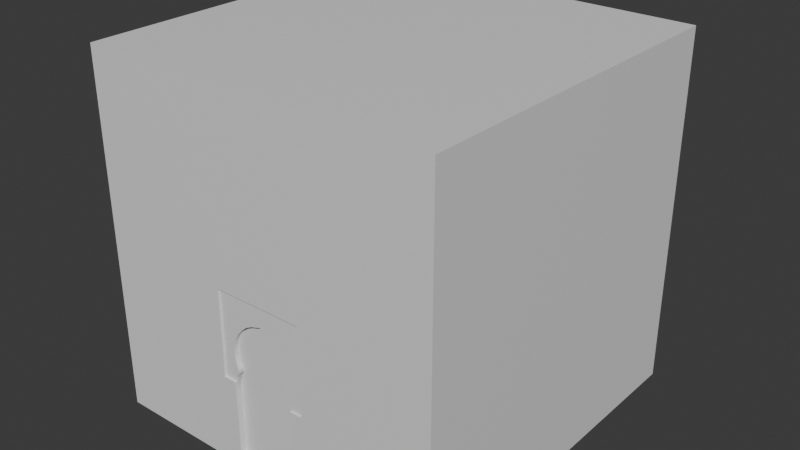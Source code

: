 # Source: cube_doorcenter_4x4.blend  (saved by Blender 4.0.36; exported with 4.5.12 LTS)
import bpy
from mathutils import Matrix  # noqa: F401  (used for matrix-valued properties, if any)

bpy.ops.wm.read_factory_settings(use_empty=True)
scene = bpy.context.scene
scene.name = 'Scene'

# ---- collections
col_collection = bpy.data.collections.new('Collection'); scene.collection.children.link(col_collection)

# ---- materials (node trees are filled in below, after node groups)
mat_checker_004 = bpy.data.materials.new('checker.004')
mat_checker_004.use_transparent_shadow = False
mat_checker_004.roughness = 0.5
mat_door_001 = bpy.data.materials.new('door.001')
mat_door_001.use_transparent_shadow = False
mat_door_001.roughness = 0.5

# ---- material node trees
mat_checker_004.use_nodes = True; mat_checker_004.node_tree.nodes.clear()
_N = mat_checker_004.node_tree.nodes; _L = mat_checker_004.node_tree.links
n0 = _N.new('ShaderNodeBsdfPrincipled'); n0.name = 'Principled BSDF'; n0.location = (10, 300)
n0.inputs[3].default_value = 1.45
n1 = _N.new('ShaderNodeOutputMaterial'); n1.name = 'Material Output'; n1.location = (300, 300)
n2 = _N.new('ShaderNodeNormalMap'); n2.name = 'Normal Map'; n2.location = (-300, -300)
n2.label = 'Normal/Map'
n2.inputs[0].default_value = 0.0
_L.new(n0.outputs[0], n1.inputs[0])
_L.new(n2.outputs[0], n0.inputs[5])
n1.is_active_output = True
mat_door_001.use_nodes = True; mat_door_001.node_tree.nodes.clear()
_N = mat_door_001.node_tree.nodes; _L = mat_door_001.node_tree.links
n0 = _N.new('ShaderNodeBsdfPrincipled'); n0.name = 'Principled BSDF'; n0.location = (10, 300)
n0.inputs[3].default_value = 1.45
n0.inputs[27].default_value = (0.0, 0.0, 0.0, 1.0)
n0.inputs[28].default_value = 1.0
n1 = _N.new('ShaderNodeOutputMaterial'); n1.name = 'Material Output'; n1.location = (300, 300)
n2 = _N.new('ShaderNodeNormalMap'); n2.name = 'Normal Map'; n2.location = (-300, -300)
n2.label = 'Normal/Map'
n2.inputs[0].default_value = 0.0
_L.new(n0.outputs[0], n1.inputs[0])
_L.new(n2.outputs[0], n0.inputs[5])
n1.is_active_output = True

# ---- world
world_world = bpy.data.worlds.new('World'); scene.world = world_world
world_world.use_nodes = True; world_world.node_tree.nodes.clear()
_N = world_world.node_tree.nodes; _L = world_world.node_tree.links
n0 = _N.new('ShaderNodeOutputWorld'); n0.name = 'World Output'; n0.location = (300, 300)
n1 = _N.new('ShaderNodeBackground'); n1.name = 'Background'; n1.location = (10, 300)
n1.inputs[0].default_value = (0.05088, 0.05088, 0.05088, 1.0)
_L.new(n1.outputs[0], n0.inputs[0])
n0.is_active_output = True
world_world.color = (0.05088, 0.05088, 0.05088)
world_world.use_sun_shadow = False
world_world.sun_shadow_jitter_overblur = 0.0

# ---- meshes
me_cube_007 = bpy.data.meshes.new('Cube.007')
me_cube_007.from_pydata([(-0.5002, -0.4958, 0.0002318), (-0.09043, 0.4974, 0.0002322), (0.09043, 0.4974, 0.0002322), (0.09043, -0.4958, 0.000233), (-0.09043, -0.4958, 0.000233), (0.09043, -0.4958, 0.1666), (-0.09043, -0.4958, 0.1666), (-0.09043, 0.4974, 0.1666), (0.09043, 0.4974, 0.1666), (0.09386, -0.4958, 0.4578), (-0.09385, -0.4958, 0.4579), (-0.09383, 0.4974, 0.4579), (0.09384, 0.4974, 0.4578), (0.09383, -0.4958, 0.4578), (-0.09382, -0.4958, 0.4579), (0.08909, -0.4958, 0.3573), (0.09186, -0.4958, 0.3398), (0.09278, -0.4958, 0.3491), (0.09287, -0.4958, 0.3585), (-0.09185, -0.4958, 0.3398), (-0.08908, -0.4958, 0.3573), (-0.09286, -0.4958, 0.3585), (-0.09277, -0.4958, 0.3491), (-0.08908, 0.4974, 0.3573), (-0.09185, 0.4974, 0.3398), (-0.09277, 0.4974, 0.3491), (-0.09286, 0.4974, 0.3585), (0.09186, 0.4974, 0.3398), (0.08909, 0.4974, 0.3573), (0.09287, 0.4974, 0.3585), (0.09278, 0.4974, 0.3491), (0.08342, 0.4974, 0.3716), (0.07289, 0.4974, 0.3891), (0.08125, 0.4974, 0.3889), (-0.07289, 0.4974, 0.3891), (-0.08342, 0.4974, 0.3716), (-0.08124, 0.4974, 0.3889), (0.05865, 0.4974, 0.4056), (0.04295, 0.4974, 0.4181), (0.0262, 0.4974, 0.4268), (0.01235, 0.4974, 0.4309), (-0.01234, 0.4974, 0.4309), (-0.0262, 0.4974, 0.4268), (-0.04295, 0.4974, 0.4181), (-0.05864, 0.4974, 0.4056), (-0.08342, -0.4958, 0.3716), (-0.07289, -0.4958, 0.3891), (-0.08124, -0.4958, 0.3889), (0.07289, -0.4958, 0.3891), (0.08342, -0.4958, 0.3716), (0.08125, -0.4958, 0.3889), (-0.05864, -0.4958, 0.4056), (-0.04295, -0.4958, 0.4181), (-0.0262, -0.4958, 0.4268), (-0.01234, -0.4958, 0.4309), (0.01235, -0.4958, 0.4309), (0.0262, -0.4958, 0.4268), (0.04295, -0.4958, 0.4181), (0.05865, -0.4958, 0.4056), (-0.09043, -0.4958, 0.222), (-0.09043, 0.4974, 0.222), (0.09043, -0.4958, 0.222), (0.09043, 0.4974, 0.222), (0.08682, -0.4958, 0.2705), (0.08682, 0.4974, 0.2709), (-0.08682, -0.4958, 0.2705), (-0.08682, 0.4974, 0.2709), (-0.07771, -0.4958, 0.2745), (-0.07784, 0.4974, 0.2743), (0.077, -0.4959, 0.2748), (0.077, 0.4974, 0.2745), (-0.09209, -0.4958, 0.322), (-0.09209, 0.4974, 0.322), (0.0921, -0.4958, 0.322), (0.0921, 0.4974, 0.322), (-0.0003456, 0.4974, 0.435), (-0.0003062, 0.4974, 0.4578), (0.08861, -0.4958, 0.3032), (0.08861, 0.4974, 0.3032), (-0.08867, -0.4958, 0.3026), (-0.08867, 0.4974, 0.3026), (4.079e-06, -0.4958, 0.435), (4.056e-06, -0.4958, 0.4578), (0.08319, -0.4958, 0.2883), (0.08319, 0.4974, 0.2881), (-0.08357, -0.4958, 0.2878), (-0.08364, 0.4974, 0.2877), (-0.09043, -0.4958, 0.2484), (-0.09043, 0.4974, 0.2484), (0.09043, -0.4958, 0.2484), (0.09043, 0.4974, 0.2484), (-0.0832, -0.4958, 0.2569), (-0.0832, 0.4974, 0.2569), (0.0832, -0.4958, 0.2569), (0.0832, 0.4974, 0.2569), (-0.1272, -0.4958, 0.3489), (-0.1272, 0.4974, 0.3489), (-0.1271, 0.4974, 0.3214), (-0.1271, -0.4958, 0.3214), (-0.1277, -0.4958, 0.3027), (-0.1277, 0.4974, 0.3027), (-0.1278, 0.4974, 0.2748), (-0.1276, -0.4958, 0.2712), (-0.1278, -0.4958, 0.2749), (-0.1274, 0.4974, 0.4576), (-0.1274, -0.4958, 0.4575), (-0.1276, -0.4958, 0.288), (-0.1276, 0.4974, 0.288), (-0.128, -0.4958, 0.2486), (-0.128, 0.4974, 0.2482), (-0.1277, 0.4974, 0.2569), (-0.1277, -0.4958, 0.2573), (-0.1276, 0.4974, 0.2711), (-0.127, 0.4974, 0.3402), (-0.127, -0.4958, 0.3402), (-0.1272, 0.4974, 0.3579), (-0.1272, -0.4958, 0.3578), (0.127, -0.4958, 0.3489), (0.127, 0.4974, 0.3489), (0.1269, 0.4974, 0.2749), (0.1269, 0.4974, 0.2712), (0.1269, 0.4974, 0.303), (0.1271, 0.4974, 0.3214), (0.1269, -0.4958, 0.303), (0.1269, -0.4958, 0.3214), (0.1269, -0.4958, 0.2712), (0.1269, -0.4958, 0.275), (0.1273, 0.4974, 0.4576), (0.127, -0.4958, 0.2883), (0.127, 0.4974, 0.2882), (0.1267, -0.4958, 0.2486), (0.1267, 0.4974, 0.2486), (0.127, 0.4974, 0.2573), (0.127, -0.4958, 0.2573), (0.1271, -0.4958, 0.3402), (0.1271, 0.4974, 0.3402), (0.1271, 0.4974, 0.3579), (0.1271, -0.4958, 0.3579), (0.1273, -0.4958, 0.4582), (0.09489, 0.4974, 0.4921), (-0.09489, 0.4974, 0.4922), (-0.0949, -0.4958, 0.4922), (0.0949, -0.4958, 0.4921), (7.022e-05, 0.4974, 0.4929), (-0.1277, -0.4958, 0.4919), (-0.1277, 0.4974, 0.492), (0.1275, -0.4958, 0.4923), (0.1275, 0.4974, 0.492), (2.262e-06, -0.4958, 0.4929), (0.1277, 0.5032, 1.002), (0.4999, 0.5032, 0.0002322), (-0.1273, 0.5032, 0.0002322), (-0.09043, 0.5032, 0.0002322), (0.1267, 0.5032, 0.1666), (0.1267, 0.5032, 0.0002322), (0.09043, 0.5032, 0.0002322), (0.09043, 0.5032, 0.1666), (-0.09043, 0.5032, 0.1666), (-0.1273, 0.5032, 0.1666), (-0.5002, 0.5032, 0.0002322), (-0.1279, 0.5032, 1.002), (-0.5002, 0.5032, 1.002), (-0.09489, 0.5032, 0.4922), (-0.1272, 0.5032, 0.3489), (0.09043, 0.5032, 0.222), (-0.09043, 0.5032, 0.222), (0.09043, 0.5032, 0.2484), (0.1269, 0.5032, 0.2712), (0.1267, 0.5032, 0.2224), (-0.128, 0.5032, 0.222), (-0.1271, 0.5032, 0.3214), (0.1271, 0.5032, 0.3214), (-0.1277, 0.5032, 0.3027), (-0.1278, 0.5032, 0.2748), (-0.1274, 0.5032, 0.4576), (-0.1276, 0.5032, 0.288), (-0.09043, 0.5032, 0.2484), (-0.128, 0.5032, 0.2482), (0.1267, 0.5032, 0.2486), (-0.1277, 0.5032, 0.2569), (0.1271, 0.5032, 0.3402), (-0.127, 0.5032, 0.3402), (-0.1272, 0.5032, 0.3579), (-0.1276, 0.5032, 0.2711), (-0.1277, 0.5032, 0.492), (0.4999, 0.5032, 1.002), (0.127, 0.5032, 0.3489), (0.1269, 0.5032, 0.2749), (0.1269, 0.5032, 0.303), (0.1273, 0.5032, 0.4576), (0.127, 0.5032, 0.2882), (0.127, 0.5032, 0.2573), (0.1271, 0.5032, 0.3579), (0.1275, 0.5032, 0.492), (0.09489, 0.5032, 0.4921), (7.022e-05, 0.5032, 0.4929), (0.1277, -0.5016, 1.002), (0.4999, -0.5016, 1.002), (0.4999, -0.5016, 0.0002333), (-0.1273, -0.5016, 0.0002333), (-0.5002, -0.5016, 0.0002333), (-0.1273, -0.5016, 0.1666), (-0.5002, -0.5016, 0.1666), (-0.09043, -0.5016, 0.000233), (-0.09043, -0.5016, 0.1666), (0.1267, -0.5016, 0.1666), (0.09043, -0.5016, 0.1666), (0.09043, -0.5016, 0.0002333), (0.1267, -0.5016, 0.0002333), (-0.1272, -0.5016, 0.3489), (-0.1279, -0.5016, 1.002), (0.09043, -0.5016, 0.222), (-0.5002, -0.5016, 1.002), (0.0949, -0.5016, 0.4921), (-0.09043, -0.5016, 0.222), (0.09043, -0.5016, 0.2484), (-0.1271, -0.5016, 0.3214), (0.1269, -0.5016, 0.303), (0.1269, -0.5016, 0.3214), (-0.1277, -0.5016, 0.3027), (2.313e-06, -0.5016, 0.4929), (-0.128, -0.5016, 0.2224), (0.1267, -0.5016, 0.2224), (0.1269, -0.5016, 0.2712), (-0.1278, -0.5016, 0.2749), (0.1269, -0.5016, 0.275), (0.127, -0.5016, 0.2883), (-0.09043, -0.5016, 0.2484), (-0.128, -0.5016, 0.2486), (0.1267, -0.5016, 0.2486), (0.127, -0.5016, 0.2573), (0.1271, -0.5016, 0.3402), (-0.127, -0.5016, 0.3402), (0.1271, -0.5016, 0.3579), (0.1273, -0.5016, 0.4582), (-0.1276, -0.5016, 0.2712), (-0.1274, -0.5016, 0.4575), (-0.1276, -0.5016, 0.288), (-0.1277, -0.5016, 0.2573), (-0.1272, -0.5016, 0.3578), (-0.1277, -0.5016, 0.4919), (0.127, -0.5016, 0.3489), (0.1275, -0.5016, 0.4923), (-0.0949, -0.5016, 0.4922), (-0.09043, 0.4841, 0.1666), (-0.09043, -0.4825, 0.1666), (0.08909, 0.4841, 0.3573), (0.08909, -0.4825, 0.3573), (0.08342, -0.4825, 0.3716), (0.08342, 0.4841, 0.3716), (0.09186, -0.4825, 0.3398), (0.09186, 0.4841, 0.3398), (0.0921, 0.4841, 0.322), (0.0921, -0.4825, 0.322), (-0.08342, 0.4841, 0.3716), (-0.08342, -0.4825, 0.3716), (-0.08908, -0.4825, 0.3573), (-0.08908, 0.4841, 0.3573), (-0.09209, -0.4825, 0.322), (-0.09209, 0.4841, 0.322), (-0.09185, 0.4841, 0.3398), (-0.09185, -0.4825, 0.3398), (0.09043, -0.4825, 0.1666), (0.09043, 0.4841, 0.1666), (-0.07289, 0.4841, 0.3891), (-0.07289, -0.4825, 0.3891), (-0.05864, 0.4841, 0.4056), (-0.05864, -0.4825, 0.4056), (-0.04295, 0.4841, 0.4181), (-0.04295, -0.4825, 0.4181), (-0.0262, 0.4841, 0.4268), (-0.0262, -0.4825, 0.4268), (-0.01234, 0.4841, 0.4309), (-0.01234, -0.4825, 0.4309), (0.01235, 0.4841, 0.4309), (0.01235, -0.4825, 0.4309), (-0.0001125, -0.4825, 0.435), (-0.000229, 0.4841, 0.435), (0.0262, 0.4841, 0.4268), (0.0262, -0.4825, 0.4268), (0.04295, 0.4841, 0.4181), (0.04295, -0.4825, 0.4181), (0.05865, 0.4841, 0.4056), (0.05865, -0.4825, 0.4056), (0.07289, 0.4841, 0.3891), (0.07289, -0.4825, 0.3891), (-0.09043, 0.4841, 0.222), (-0.09043, -0.4825, 0.222), (0.09043, -0.4825, 0.222), (0.09043, 0.4841, 0.222), (0.08682, -0.4825, 0.2706), (0.08682, 0.4841, 0.2708), (0.0832, 0.4841, 0.2569), (0.0832, -0.4825, 0.2569), (-0.0832, -0.4825, 0.2569), (-0.0832, 0.4841, 0.2569), (-0.08682, 0.4841, 0.2708), (-0.08682, -0.4825, 0.2706), (-0.0778, 0.4841, 0.2743), (-0.07775, -0.4825, 0.2744), (0.077, -0.4827, 0.2747), (0.077, 0.4841, 0.2746), (-0.08867, -0.4825, 0.3026), (-0.08867, 0.4841, 0.3026), (0.08861, 0.4841, 0.3032), (0.08861, -0.4825, 0.3032), (0.08319, 0.4841, 0.2882), (0.08319, -0.4826, 0.2882), (-0.0836, -0.4825, 0.2878), (-0.08362, 0.4841, 0.2877), (-0.09043, 0.4841, 0.2484), (-0.09043, -0.4825, 0.2484), (0.09043, -0.4825, 0.2484), (0.09043, 0.4841, 0.2484), (0.09043, -0.4825, 0.02668), (-0.09043, -0.4825, 0.02668), (-0.09043, -0.4958, 0.02668), (0.09043, -0.4958, 0.02677), (0.09043, 0.4974, 0.02668), (-0.09043, 0.4841, 0.02668), (0.09043, 0.4841, 0.02668), (-0.09043, 0.4974, 0.02668)], [(160, 210), (149, 196)], [(118, 136, 192, 186), (103, 106, 237, 224), (245, 6, 316, 315), (134, 16, 73, 124), (140, 143, 76, 11), (247, 15, 49, 248), (145, 140, 11, 104), (33, 32, 37, 12), (45, 47, 14, 10, 21, 20), (252, 251, 27, 74), (255, 45, 20, 256), (259, 72, 24, 260), (31, 33, 12, 29), (263, 8, 318, 320), (11, 36, 35, 26), (142, 148, 82, 13, 9), (9, 13, 50, 49, 15, 18), (26, 35, 23), (44, 34, 36, 11), (47, 46, 51, 14), (11, 41, 42), (12, 37, 38), (38, 39, 12), (12, 39, 40), (40, 76, 12), (11, 43, 44), (42, 43, 11), (113, 24, 72, 97), (15, 16, 17, 18), (19, 20, 21, 22), (23, 24, 25, 26), (27, 28, 29, 30), (31, 32, 33), (34, 35, 36), (45, 46, 47), (48, 49, 50), (260, 24, 23, 257), (246, 28, 27, 251), (254, 35, 34, 264), (267, 51, 46, 265), (269, 52, 51, 267), (271, 53, 52, 269), (273, 54, 53, 271), (275, 55, 81, 276), (279, 56, 55, 275), (281, 57, 56, 279), (283, 58, 57, 281), (285, 48, 58, 283), (248, 49, 48, 285), (146, 142, 9, 138), (244, 7, 60, 286), (263, 289, 62, 8), (292, 291, 64, 94), (295, 92, 66, 296), (296, 66, 68, 298), (291, 301, 70, 64), (97, 100, 172, 170), (101, 68, 66, 112), (129, 121, 188, 190), (303, 80, 72, 259), (304, 252, 74, 78), (62, 90, 166, 164), (76, 41, 11), (306, 304, 78, 84), (309, 86, 80, 303), (131, 132, 191, 178), (107, 86, 68, 101), (123, 128, 226, 217), (97, 72, 80, 100), (128, 83, 69, 126), (124, 73, 77, 123), (29, 28, 31), (76, 40, 75), (41, 76, 75), (276, 81, 54, 273), (14, 51, 52), (13, 58, 48, 50), (52, 53, 14), (13, 57, 58), (14, 53, 54), (13, 56, 57), (54, 82, 14), (13, 55, 56), (99, 98, 216, 219), (82, 55, 13), (82, 54, 81), (55, 82, 81), (133, 130, 229, 230), (89, 61, 211, 215), (126, 69, 63, 125), (137, 18, 17, 117), (115, 26, 25, 96), (123, 77, 83, 128), (301, 306, 84, 70), (141, 148, 220, 243), (100, 80, 86, 107), (298, 68, 86, 309), (102, 103, 224, 235), (110, 92, 88, 109), (286, 60, 88, 310), (133, 93, 89, 130), (132, 120, 167, 191), (289, 313, 90, 62), (112, 66, 92, 110), (310, 88, 92, 295), (60, 7, 157, 165), (125, 63, 93, 133), (313, 292, 94, 90), (117, 17, 16, 134), (96, 25, 24, 113), (104, 11, 26, 115), (138, 9, 18, 137), (10, 105, 116, 21), (71, 19, 114, 98), (65, 102, 111, 91), (115, 96, 163, 182), (7, 321, 1, 152, 157), (91, 111, 108, 87), (122, 135, 180, 171), (79, 99, 106, 85), (143, 140, 162, 195), (21, 116, 95, 22), (67, 103, 102, 65), (125, 133, 230, 223), (71, 98, 99, 79), (136, 127, 189, 192), (85, 106, 103, 67), (100, 107, 175, 172), (90, 131, 178, 166), (140, 145, 184, 162), (141, 144, 105, 10), (19, 22, 95, 114), (110, 109, 177, 179), (148, 142, 213, 220), (95, 116, 239, 209), (12, 127, 136, 29), (74, 27, 135, 122), (6, 59, 214, 204), (117, 134, 231, 241), (64, 120, 132, 94), (94, 132, 131, 90), (78, 121, 129, 84), (106, 99, 219, 237), (29, 136, 118, 30), (138, 137, 233, 234), (108, 111, 238, 228), (5, 317, 3, 207, 206), (74, 122, 121, 78), (84, 129, 119, 70), (127, 147, 193, 189), (70, 119, 120, 64), (134, 124, 218, 231), (27, 30, 118, 135), (139, 147, 127, 12), (112, 110, 179, 183), (4, 316, 6, 204, 203), (76, 143, 139, 12), (142, 146, 242, 213), (111, 102, 235, 238), (135, 118, 186, 180), (82, 148, 141, 10, 14), (158, 157, 152, 151), (150, 154, 153, 168, 178, 191, 167, 187, 190, 188, 171, 180, 186, 192, 189, 193, 149, 185), (177, 176, 165, 169), (169, 165, 157, 158), (170, 172, 175, 173, 183, 179, 177, 169, 158, 151, 159, 161, 160, 184, 174, 182, 163, 181), (164, 168, 153, 156), (166, 178, 168, 164), (156, 153, 154, 155), (160, 149, 193, 194, 195, 162, 184), (107, 101, 173, 175), (109, 88, 176, 177), (212, 210, 196, 197, 185, 149, 160, 161), (88, 60, 165, 176), (101, 112, 183, 173), (113, 97, 170, 181), (145, 104, 174, 184), (147, 139, 194, 193), (121, 122, 171, 188), (119, 129, 190, 187), (8, 62, 164, 156), (104, 115, 182, 174), (2, 318, 8, 156, 155), (120, 119, 187, 167), (96, 113, 181, 163), (139, 143, 195, 194), (205, 206, 207, 208), (212, 202, 200, 199, 201, 221, 228, 238, 235, 224, 237, 219, 216, 232, 209, 239, 236, 240, 210), (222, 211, 206, 205), (229, 215, 211, 222), (227, 228, 221, 214), (214, 221, 201, 204), (204, 201, 199, 203), (218, 217, 226, 225, 223, 230, 229, 222, 205, 208, 198, 197, 196, 242, 234, 233, 241, 231), (196, 210, 240, 243, 220, 213, 242), (137, 117, 241, 233), (197, 198, 150, 185), (126, 125, 223, 225), (59, 87, 227, 214), (202, 212, 161, 159, 0), (124, 123, 217, 218), (61, 5, 206, 211), (105, 144, 240, 236), (128, 126, 225, 226), (87, 108, 228, 227), (130, 89, 215, 229), (114, 95, 209, 232), (116, 105, 236, 239), (144, 141, 243, 240), (98, 114, 232, 216), (146, 138, 234, 242), (0, 200, 202), (89, 93, 293, 312), (87, 311, 294, 91), (61, 89, 312, 288), (59, 287, 311, 87), (67, 299, 308, 85), (69, 83, 307, 300), (75, 277, 272, 41), (85, 308, 302, 79), (83, 77, 305, 307), (77, 73, 253, 305), (79, 302, 258, 71), (314, 315, 316, 317), (63, 69, 300, 290), (65, 297, 299, 67), (91, 294, 297, 65), (317, 316, 4, 3), (93, 63, 290, 293), (5, 61, 288, 262), (6, 245, 287, 59), (31, 249, 284, 32), (32, 284, 282, 37), (37, 282, 280, 38), (38, 280, 278, 39), (39, 278, 274, 40), (40, 274, 277, 75), (41, 272, 270, 42), (42, 270, 268, 43), (43, 268, 266, 44), (44, 266, 264, 34), (45, 255, 265, 46), (15, 247, 250, 16), (19, 261, 256, 20), (5, 262, 314, 317), (71, 258, 261, 19), (35, 254, 257, 23), (73, 16, 250, 253), (28, 246, 249, 31), (7, 244, 319, 321), (312, 293, 290, 300, 307, 305, 253, 250, 247, 248, 285, 283, 281, 279, 275, 276, 273, 271, 269, 267, 265, 255, 256, 261, 258, 302, 308, 299, 297, 294, 311, 287, 245, 315, 314, 262, 288), (154, 150, 198, 208), (321, 319, 320, 318), (313, 289, 263, 320, 319, 244, 286, 310, 295, 296, 298, 309, 303, 259, 260, 257, 254, 264, 266, 268, 270, 272, 277, 274, 278, 280, 282, 284, 249, 246, 251, 252, 304, 306, 301, 291, 292), (318, 2, 1, 321), (208, 207, 3, 2, 155, 154), (1, 2, 3, 4), (1, 4, 203, 199, 151, 152), (159, 151, 199, 200, 0)])
me_cube_007.polygons.foreach_set('use_smooth', [1, 1, 1, 1, 1, 1, 1, 1, 1, 1, 1, 1, 1, 1, 1, 1, 1, 1, 1, 1, 1, 1, 1, 1, 1, 1, 1, 1, 1, 1, 1, 1, 1, 1, 1, 1, 1, 1, 1, 1, 1, 1, 1, 1, 1, 1, 1, 1, 1, 1, 1, 1, 1, 1, 1, 1, 1, 1, 1, 1, 1, 1, 1, 1, 1, 1, 1, 1, 1, 1, 1, 1, 1, 1, 1, 1, 1, 1, 1, 1, 1, 1, 1, 1, 1, 1, 1, 1, 1, 1, 1, 1, 1, 1, 1, 1, 1, 1, 1, 1, 1, 1, 1, 1, 1, 1, 1, 1, 1, 1, 1, 1, 1, 1, 1, 1, 1, 1, 1, 1, 1, 1, 1, 1, 1, 1, 1, 1, 1, 1, 1, 1, 1, 1, 1, 1, 1, 1, 1, 1, 1, 1, 1, 1, 1, 1, 1, 1, 1, 1, 1, 1, 1, 1, 1, 1, 1, 1, 1, 1, 1, 1, 1, 1, 1, 1, 1, 1, 1, 1, 1, 1, 1, 1, 1, 1, 1, 1, 1, 1, 1, 1, 1, 1, 1, 1, 1, 1, 1, 1, 1, 1, 1, 1, 1, 1, 1, 1, 1, 1, 1, 1, 1, 1, 1, 1, 1, 1, 1, 1, 1, 1, 1, 1, 1, 1, 1, 1, 1, 1, 1, 1, 1, 0, 1, 1, 1, 0, 1, 1, 1, 1, 1, 1, 1, 1, 1, 1, 1, 1, 1, 1, 1, 1, 1, 1, 1, 1, 1, 1, 0, 0, 1, 1, 1, 0, 0, 0, 0])
_k = set([(0, 159), (0, 200), (1, 2), (1, 152), (1, 321), (2, 155), (2, 318), (3, 4), (3, 207), (3, 317), (4, 203), (15, 16), (15, 49), (16, 73), (19, 20), (19, 71), (20, 45), (23, 24), (23, 35), (24, 72), (27, 28), (27, 74), (28, 31), (31, 32), (32, 37), (34, 35), (34, 44), (37, 38), (38, 39), (39, 40), (40, 75), (41, 42), (41, 75), (42, 43), (43, 44), (45, 46), (46, 51), (48, 49), (48, 58), (51, 52), (52, 53), (53, 54), (54, 81), (55, 56), (55, 81), (56, 57), (57, 58), (60, 88), (61, 89), (63, 69), (63, 93), (64, 70), (64, 94), (65, 67), (65, 91), (66, 68), (66, 92), (67, 85), (68, 86), (69, 83), (70, 84), (71, 79), (72, 80), (73, 77), (74, 78), (77, 83), (78, 84), (79, 85), (80, 86), (87, 91), (87, 108), (87, 227), (88, 92), (88, 109), (88, 176), (89, 93), (89, 130), (89, 215), (90, 94), (90, 131), (90, 166), (95, 114), (95, 116), (96, 113), (96, 115), (97, 100), (97, 113), (98, 99), (98, 114), (99, 106), (100, 107), (101, 107), (101, 112), (102, 103), (102, 111), (103, 106), (104, 115), (104, 145), (105, 116), (105, 144), (108, 111), (108, 228), (109, 110), (109, 177), (110, 112), (117, 134), (117, 137), (118, 135), (118, 136), (119, 120), (119, 129), (120, 132), (121, 122), (121, 129), (122, 135), (123, 124), (123, 128), (124, 134), (125, 126), (125, 133), (126, 128), (127, 136), (127, 147), (130, 133), (130, 229), (131, 132), (131, 178), (137, 138), (138, 146), (139, 143), (139, 147), (140, 143), (140, 145), (141, 144), (141, 148), (142, 146), (142, 148), (144, 240), (146, 242), (147, 193), (149, 160), (149, 185), (150, 154), (150, 185), (150, 198), (151, 152), (151, 159), (152, 157), (154, 155), (155, 156), (156, 164), (157, 165), (159, 161), (160, 161), (161, 212), (162, 184), (162, 195), (163, 181), (163, 182), (164, 166), (165, 176), (166, 178), (167, 187), (167, 191), (170, 172), (170, 181), (171, 180), (171, 188), (172, 175), (173, 175), (173, 183), (174, 182), (174, 184), (176, 177), (177, 179), (178, 191), (179, 183), (180, 186), (185, 197), (186, 192), (187, 190), (188, 190), (189, 192), (189, 193), (193, 194), (194, 195), (196, 197), (196, 210), (197, 198), (198, 208), (199, 200), (199, 203), (200, 202), (202, 212), (203, 204), (204, 214), (206, 207), (206, 211), (207, 208), (209, 232), (209, 239), (210, 212), (211, 215), (213, 220), (213, 242), (214, 227), (215, 229), (216, 219), (216, 232), (217, 218), (217, 226), (218, 231), (219, 237), (220, 243), (223, 225), (223, 230), (224, 235), (224, 237), (225, 226), (227, 228), (228, 238), (229, 230), (231, 241), (233, 234), (233, 241), (234, 242), (235, 238), (236, 239), (236, 240), (240, 243), (244, 286), (244, 319), (245, 287), (245, 315), (246, 249), (246, 251), (247, 248), (247, 250), (248, 285), (249, 284), (250, 253), (251, 252), (252, 304), (253, 305), (254, 257), (254, 264), (255, 256), (255, 265), (256, 261), (257, 260), (258, 261), (258, 302), (259, 260), (259, 303), (262, 288), (262, 314), (263, 289), (263, 320), (264, 266), (265, 267), (266, 268), (267, 269), (268, 270), (269, 271), (270, 272), (271, 273), (272, 277), (273, 276), (274, 277), (274, 278), (275, 276), (275, 279), (278, 280), (279, 281), (280, 282), (281, 283), (282, 284), (283, 285), (286, 310), (287, 311), (288, 312), (289, 313), (290, 293), (290, 300), (291, 292), (291, 301), (292, 313), (293, 312), (294, 297), (294, 311), (295, 296), (295, 310), (296, 298), (297, 299), (298, 309), (299, 308), (300, 307), (301, 306), (302, 308), (303, 309), (304, 306), (305, 307), (314, 315), (314, 317), (315, 316), (316, 317), (318, 320), (318, 321), (319, 320), (319, 321)])
me_cube_007.attributes.new('sharp_edge', 'BOOLEAN', 'EDGE').data.foreach_set('value', [ (min(e.vertices), max(e.vertices)) in _k for e in me_cube_007.edges])
_uv = me_cube_007.uv_layers.new(name='UVMap')
_uv.uv.foreach_set('vector', [0.196, 0.7169, 0.196, 0.7139, 0.198, 0.7139, 0.198, 0.7169, 0.198, 0.7415, 0.198, 0.7372, 0.1999, 0.7372, 0.1999, 0.7415, 0.01272, 0.7039, 0.01715, 0.7039, 0.01715, 0.7505, 0.01272, 0.7505, 0.1577, 0.7542, 0.1579, 0.7425, 0.1638, 0.7425, 0.164, 0.7541, 0.1067, 0.6803, 0.1069, 0.7119, 0.09524, 0.7118, 0.09525, 0.6806, 0.2442, 0.6852, 0.2398, 0.6852, 0.2398, 0.6805, 0.2442, 0.6805, 0.1066, 0.6694, 0.1067, 0.6803, 0.09525, 0.6806, 0.09517, 0.6694, 0.07229, 0.7389, 0.07234, 0.7361, 0.07783, 0.7314, 0.09522, 0.7431, 0.1473, 0.6841, 0.1415, 0.6848, 0.1185, 0.6806, 0.1185, 0.6806, 0.1517, 0.6809, 0.152, 0.6822, 0.2353, 0.697, 0.2353, 0.6911, 0.2397, 0.6911, 0.2397, 0.697, 0.2308, 0.6805, 0.2353, 0.6805, 0.2353, 0.6853, 0.2308, 0.6853, 0.2308, 0.697, 0.2264, 0.697, 0.2264, 0.6911, 0.2308, 0.6911, 0.0665, 0.7397, 0.07229, 0.7389, 0.09522, 0.7431, 0.06214, 0.7428, 0.006358, 0.704, 0.01079, 0.704, 0.01079, 0.7506, 0.006358, 0.7506, 0.09525, 0.6806, 0.07229, 0.6848, 0.0665, 0.6841, 0.06214, 0.6809, 0.1072, 0.7435, 0.1069, 0.7119, 0.1186, 0.7119, 0.1186, 0.7431, 0.1186, 0.7431, 0.1186, 0.7431, 0.1186, 0.7431, 0.1415, 0.7389, 0.1473, 0.7397, 0.152, 0.7415, 0.1517, 0.7428, 0.06214, 0.6809, 0.0665, 0.6841, 0.06176, 0.6822, 0.07783, 0.6923, 0.07234, 0.6876, 0.07229, 0.6848, 0.09525, 0.6806, 0.1415, 0.6848, 0.1415, 0.6876, 0.136, 0.6923, 0.1185, 0.6806, 0.09525, 0.6806, 0.08626, 0.7078, 0.0849, 0.7031, 0.09522, 0.7431, 0.07783, 0.7314, 0.082, 0.7262, 0.082, 0.7262, 0.0849, 0.7206, 0.09522, 0.7431, 0.09522, 0.7431, 0.0849, 0.7206, 0.08626, 0.716, 0.08626, 0.716, 0.09524, 0.7118, 0.09522, 0.7431, 0.09525, 0.6806, 0.082, 0.6976, 0.07783, 0.6923, 0.0849, 0.7031, 0.082, 0.6976, 0.09525, 0.6806, 0.05605, 0.6696, 0.05591, 0.6813, 0.04999, 0.6812, 0.0498, 0.6696, 0.152, 0.7415, 0.1579, 0.7425, 0.1548, 0.7428, 0.1517, 0.7428, 0.1579, 0.6813, 0.152, 0.6822, 0.1517, 0.6809, 0.1548, 0.681, 0.06176, 0.6822, 0.05591, 0.6813, 0.05902, 0.681, 0.06214, 0.6809, 0.05591, 0.7425, 0.06176, 0.7415, 0.06214, 0.7428, 0.05902, 0.7428, 0.0665, 0.7397, 0.07234, 0.7361, 0.07229, 0.7389, 0.07234, 0.6876, 0.0665, 0.6841, 0.07229, 0.6848, 0.1473, 0.6841, 0.1415, 0.6876, 0.1415, 0.6848, 0.1415, 0.7361, 0.1473, 0.7397, 0.1415, 0.7389, 0.2308, 0.6911, 0.2264, 0.6911, 0.2264, 0.6853, 0.2308, 0.6853, 0.2353, 0.6852, 0.2397, 0.6852, 0.2397, 0.6911, 0.2353, 0.6911, 0.2308, 0.6805, 0.2264, 0.6805, 0.2264, 0.6747, 0.2308, 0.6747, 0.2308, 0.6692, 0.2353, 0.6692, 0.2353, 0.6747, 0.2308, 0.6747, 0.2442, 0.7031, 0.2486, 0.7031, 0.2486, 0.7083, 0.2442, 0.7083, 0.2442, 0.6975, 0.2486, 0.6975, 0.2486, 0.7031, 0.2442, 0.7031, 0.2442, 0.6929, 0.2486, 0.6929, 0.2486, 0.6975, 0.2442, 0.6975, 0.2442, 0.6847, 0.2486, 0.6847, 0.2486, 0.6888, 0.2442, 0.6888, 0.2442, 0.68, 0.2486, 0.68, 0.2486, 0.6847, 0.2442, 0.6847, 0.2442, 0.6745, 0.2486, 0.6745, 0.2486, 0.68, 0.2442, 0.68, 0.2442, 0.6692, 0.2486, 0.6692, 0.2486, 0.6745, 0.2442, 0.6745, 0.2442, 0.6747, 0.2398, 0.6747, 0.2398, 0.6692, 0.2442, 0.6692, 0.2442, 0.6805, 0.2398, 0.6805, 0.2398, 0.6747, 0.2442, 0.6747, 0.1071, 0.7543, 0.1072, 0.7435, 0.1186, 0.7431, 0.1184, 0.7543, 0.006357, 0.704, 0.001928, 0.704, 0.001928, 0.6855, 0.006357, 0.6855, 0.006358, 0.704, 0.006358, 0.6855, 0.01079, 0.6855, 0.01079, 0.704, 0.006358, 0.6739, 0.006358, 0.6693, 0.01079, 0.6692, 0.01079, 0.6739, 0.006358, 0.6739, 0.001929, 0.6739, 0.001929, 0.6692, 0.006358, 0.6693, 0.2703, 0.6737, 0.2703, 0.6692, 0.2733, 0.6692, 0.2733, 0.6737, 0.2673, 0.6737, 0.264, 0.6737, 0.264, 0.6692, 0.2673, 0.6692, 0.1941, 0.7261, 0.1941, 0.7323, 0.1922, 0.7323, 0.1922, 0.7261, 0.03426, 0.6693, 0.0341, 0.6859, 0.03299, 0.683, 0.03304, 0.6694, 0.196, 0.7371, 0.196, 0.7322, 0.198, 0.7322, 0.198, 0.7371, 0.2308, 0.7035, 0.2264, 0.7035, 0.2264, 0.697, 0.2308, 0.697, 0.2353, 0.7033, 0.2353, 0.697, 0.2397, 0.697, 0.2397, 0.7033, 0.01079, 0.6855, 0.01079, 0.6767, 0.01272, 0.6767, 0.01272, 0.6855, 0.09524, 0.7118, 0.08626, 0.7078, 0.09525, 0.6806, 0.2353, 0.7083, 0.2353, 0.7033, 0.2397, 0.7033, 0.2397, 0.7083, 0.2308, 0.7085, 0.2264, 0.7085, 0.2264, 0.7035, 0.2308, 0.7035, 0.196, 0.7503, 0.196, 0.7474, 0.198, 0.7474, 0.198, 0.7503, 0.03867, 0.6694, 0.03857, 0.684, 0.0341, 0.6859, 0.03426, 0.6693, 0.196, 0.7323, 0.196, 0.7372, 0.1941, 0.7372, 0.1941, 0.7323, 0.0498, 0.6696, 0.04999, 0.6812, 0.04354, 0.6823, 0.04357, 0.6693, 0.175, 0.7542, 0.175, 0.7396, 0.1795, 0.7375, 0.1794, 0.7541, 0.164, 0.7541, 0.1638, 0.7425, 0.1701, 0.7414, 0.1701, 0.7541, 0.06214, 0.7428, 0.06176, 0.7415, 0.0665, 0.7397, 0.09524, 0.7118, 0.08626, 0.716, 0.08764, 0.7118, 0.08626, 0.7078, 0.09524, 0.7118, 0.08764, 0.7118, 0.2442, 0.6888, 0.2486, 0.6888, 0.2486, 0.6929, 0.2442, 0.6929, 0.1185, 0.6806, 0.136, 0.6923, 0.1318, 0.6976, 0.1186, 0.7431, 0.136, 0.7314, 0.1415, 0.7361, 0.1415, 0.7389, 0.1318, 0.6976, 0.1289, 0.7031, 0.1185, 0.6806, 0.1186, 0.7431, 0.1318, 0.7262, 0.136, 0.7314, 0.1185, 0.6806, 0.1289, 0.7031, 0.1275, 0.7078, 0.1186, 0.7431, 0.1289, 0.7206, 0.1318, 0.7262, 0.1275, 0.7078, 0.1186, 0.7119, 0.1185, 0.6806, 0.1186, 0.7431, 0.1275, 0.716, 0.1289, 0.7206, 0.198, 0.7323, 0.198, 0.726, 0.1999, 0.726, 0.1999, 0.7323, 0.1186, 0.7119, 0.1275, 0.716, 0.1186, 0.7431, 0.1186, 0.7119, 0.1275, 0.7078, 0.1262, 0.7119, 0.1275, 0.716, 0.1186, 0.7119, 0.1262, 0.7119, 0.196, 0.7475, 0.196, 0.7504, 0.1941, 0.7504, 0.1941, 0.7475, 0.021, 0.6767, 0.021, 0.6854, 0.01907, 0.6854, 0.01907, 0.6767, 0.1794, 0.7541, 0.1795, 0.7375, 0.1809, 0.7408, 0.1807, 0.7541, 0.1519, 0.7542, 0.1517, 0.7428, 0.1548, 0.7428, 0.1548, 0.7542, 0.06194, 0.6695, 0.06214, 0.6809, 0.05902, 0.681, 0.05896, 0.6695, 0.1701, 0.7541, 0.1701, 0.7414, 0.175, 0.7396, 0.175, 0.7542, 0.2353, 0.7128, 0.2353, 0.7083, 0.2397, 0.7083, 0.2397, 0.7129, 0.1883, 0.7433, 0.1883, 0.7117, 0.1902, 0.7117, 0.1902, 0.7433, 0.04357, 0.6693, 0.04354, 0.6823, 0.03857, 0.684, 0.03867, 0.6694, 0.2308, 0.7129, 0.2264, 0.7129, 0.2264, 0.7085, 0.2308, 0.7085, 0.198, 0.7428, 0.198, 0.7415, 0.1999, 0.7415, 0.1999, 0.7428, 0.02831, 0.6693, 0.02831, 0.6842, 0.02548, 0.6818, 0.02543, 0.6692, 0.006357, 0.6855, 0.001928, 0.6855, 0.001928, 0.6767, 0.006357, 0.6767, 0.1854, 0.7542, 0.1855, 0.7396, 0.1883, 0.742, 0.1882, 0.7541, 0.196, 0.7474, 0.196, 0.7428, 0.198, 0.7428, 0.198, 0.7474, 0.006358, 0.6855, 0.006358, 0.6767, 0.01079, 0.6767, 0.01079, 0.6855, 0.03304, 0.6694, 0.03299, 0.683, 0.02831, 0.6842, 0.02831, 0.6693, 0.006357, 0.6767, 0.001928, 0.6767, 0.001929, 0.6739, 0.006358, 0.6739, 0.001928, 0.6855, 0.001928, 0.704, 1.985e-08, 0.704, 0.0, 0.6855, 0.1807, 0.7541, 0.1809, 0.7408, 0.1855, 0.7396, 0.1854, 0.7542, 0.006358, 0.6767, 0.006358, 0.6739, 0.01079, 0.6739, 0.01079, 0.6767, 0.1548, 0.7542, 0.1548, 0.7428, 0.1579, 0.7425, 0.1577, 0.7542, 0.05896, 0.6695, 0.05902, 0.681, 0.05591, 0.6813, 0.05605, 0.6696, 0.09517, 0.6694, 0.09525, 0.6806, 0.06214, 0.6809, 0.06194, 0.6695, 0.1184, 0.7543, 0.1186, 0.7431, 0.1517, 0.7428, 0.1519, 0.7542, 0.1185, 0.6806, 0.1187, 0.6694, 0.1519, 0.6695, 0.1517, 0.6809, 0.1638, 0.6812, 0.1579, 0.6813, 0.1577, 0.6696, 0.164, 0.6696, 0.1809, 0.683, 0.1807, 0.6694, 0.1854, 0.6693, 0.1855, 0.6842, 0.1941, 0.7139, 0.1941, 0.7169, 0.1922, 0.7169, 0.1922, 0.7139, 0.001928, 0.704, 0.001928, 0.7506, 0.001928, 0.7594, 1.985e-08, 0.7594, 1.985e-08, 0.704, 0.1855, 0.6842, 0.1854, 0.6693, 0.1882, 0.6692, 0.1883, 0.6818, 0.196, 0.726, 0.196, 0.7198, 0.198, 0.7198, 0.198, 0.726, 0.1703, 0.6823, 0.1702, 0.6693, 0.1751, 0.6694, 0.1752, 0.684, 0.1922, 0.7117, 0.1922, 0.7433, 0.1902, 0.7433, 0.1902, 0.7117, 0.1517, 0.6809, 0.1519, 0.6695, 0.1548, 0.6695, 0.1548, 0.681, 0.1796, 0.686, 0.1795, 0.6693, 0.1807, 0.6694, 0.1809, 0.683, 0.196, 0.7429, 0.196, 0.7475, 0.1941, 0.7475, 0.1941, 0.7429, 0.1638, 0.6812, 0.164, 0.6696, 0.1702, 0.6693, 0.1703, 0.6823, 0.196, 0.7139, 0.196, 0.6807, 0.198, 0.6807, 0.198, 0.7139, 0.1752, 0.684, 0.1751, 0.6694, 0.1795, 0.6693, 0.1796, 0.686, 0.1941, 0.7323, 0.1941, 0.7372, 0.1922, 0.7372, 0.1922, 0.7323, 0.2588, 0.6813, 0.2588, 0.6692, 0.2608, 0.6692, 0.2608, 0.6813, 0.1922, 0.7433, 0.1922, 0.7542, 0.1902, 0.7542, 0.1902, 0.7433, 0.1071, 0.6803, 0.1072, 0.6694, 0.1187, 0.6694, 0.1185, 0.6806, 0.1579, 0.6813, 0.1548, 0.681, 0.1548, 0.6695, 0.1577, 0.6696, 0.1941, 0.7476, 0.1941, 0.7504, 0.1922, 0.7504, 0.1922, 0.7476, 0.1883, 0.7117, 0.1883, 0.6801, 0.1902, 0.6801, 0.1902, 0.7117, 0.198, 0.7169, 0.198, 0.7139, 0.1999, 0.7139, 0.1999, 0.7169, 0.09522, 0.7431, 0.09515, 0.7543, 0.06194, 0.7542, 0.06214, 0.7428, 0.04999, 0.7425, 0.05591, 0.7425, 0.05605, 0.7542, 0.0498, 0.7542, 0.01715, 0.7039, 0.01715, 0.6855, 0.01907, 0.6855, 0.01907, 0.7039, 0.196, 0.717, 0.196, 0.7199, 0.1941, 0.7199, 0.1941, 0.717, 0.03299, 0.7408, 0.03308, 0.7541, 0.02844, 0.7542, 0.02831, 0.7396, 0.02831, 0.7396, 0.02844, 0.7542, 0.02555, 0.7541, 0.02548, 0.742, 0.04374, 0.7414, 0.04368, 0.7541, 0.03874, 0.7542, 0.03871, 0.7396, 0.198, 0.7372, 0.198, 0.7323, 0.1999, 0.7323, 0.1999, 0.7372, 0.06214, 0.7428, 0.06194, 0.7542, 0.05896, 0.7542, 0.05902, 0.7428, 0.196, 0.6806, 0.196, 0.714, 0.1941, 0.714, 0.1941, 0.6806, 0.198, 0.7503, 0.198, 0.7474, 0.1999, 0.7474, 0.1999, 0.7503, 0.021, 0.7039, 0.021, 0.7505, 0.021, 0.7593, 0.01907, 0.7593, 0.01907, 0.7039, 0.04999, 0.7425, 0.0498, 0.7542, 0.04368, 0.7541, 0.04374, 0.7414, 0.03871, 0.7396, 0.03874, 0.7542, 0.03429, 0.7541, 0.03417, 0.7375, 0.196, 0.6807, 0.196, 0.6692, 0.198, 0.6692, 0.198, 0.6807, 0.03417, 0.7375, 0.03429, 0.7541, 0.03308, 0.7541, 0.03299, 0.7408, 0.196, 0.7199, 0.196, 0.7261, 0.1941, 0.7261, 0.1941, 0.7199, 0.05591, 0.7425, 0.05902, 0.7428, 0.05896, 0.7542, 0.05605, 0.7542, 0.1066, 0.7435, 0.1066, 0.7543, 0.09515, 0.7543, 0.09522, 0.7431, 0.1941, 0.7428, 0.1941, 0.7476, 0.1922, 0.7476, 0.1922, 0.7428, 0.01715, 0.7593, 0.01715, 0.7505, 0.01715, 0.7039, 0.01907, 0.7039, 0.01907, 0.7593, 0.09524, 0.7118, 0.1069, 0.7119, 0.1066, 0.7435, 0.09522, 0.7431, 0.1883, 0.6801, 0.1883, 0.6692, 0.1902, 0.6692, 0.1902, 0.6801, 0.198, 0.7474, 0.198, 0.7428, 0.1999, 0.7428, 0.1999, 0.7474, 0.196, 0.7198, 0.196, 0.7169, 0.198, 0.7169, 0.198, 0.7198, 0.1186, 0.7119, 0.1069, 0.7119, 0.1071, 0.6803, 0.1185, 0.6806, 0.1185, 0.6806, 0.7903, 0.6127, 0.8026, 0.6127, 0.8026, 0.6681, 0.7903, 0.6681, 0.9992, 0.6681, 0.8749, 0.6681, 0.8749, 0.6127, 0.8749, 0.5941, 0.8749, 0.5854, 0.875, 0.5825, 0.8749, 0.5779, 0.875, 0.5767, 0.875, 0.5722, 0.8749, 0.5673, 0.875, 0.5612, 0.875, 0.5549, 0.875, 0.552, 0.875, 0.549, 0.8751, 0.5158, 0.8751, 0.5044, 0.8752, 0.3347, 0.9992, 0.3347, 0.7901, 0.5855, 0.8026, 0.5855, 0.8026, 0.5943, 0.7901, 0.5943, 0.7901, 0.5943, 0.8026, 0.5943, 0.8026, 0.6127, 0.7903, 0.6127, 0.7904, 0.5612, 0.7902, 0.5674, 0.7902, 0.5723, 0.7901, 0.5767, 0.7902, 0.5779, 0.7901, 0.5826, 0.7901, 0.5855, 0.7901, 0.5943, 0.7903, 0.6127, 0.7903, 0.6681, 0.6661, 0.6681, 0.6661, 0.3346, 0.7901, 0.3346, 0.7902, 0.5043, 0.7902, 0.5158, 0.7903, 0.549, 0.7903, 0.552, 0.7904, 0.5549, 0.8628, 0.5943, 0.8749, 0.5941, 0.8749, 0.6127, 0.8628, 0.6127, 0.8628, 0.5855, 0.8749, 0.5854, 0.8749, 0.5941, 0.8628, 0.5943, 0.8628, 0.6127, 0.8749, 0.6127, 0.8749, 0.6681, 0.8628, 0.6681, 0.7901, 0.3346, 0.8752, 0.3347, 0.8751, 0.5044, 0.8643, 0.5043, 0.8327, 0.5041, 0.8011, 0.5043, 0.7902, 0.5043, 0.1941, 0.7372, 0.1941, 0.7416, 0.1922, 0.7416, 0.1922, 0.7372, 0.2531, 0.6818, 0.2531, 0.6692, 0.255, 0.6692, 0.255, 0.6818, 1.361e-09, 0.3346, 0.124, 0.3346, 0.2091, 0.3346, 0.3331, 0.3346, 0.3331, 0.6692, 0.2091, 0.6692, 0.124, 0.6692, 5.74e-09, 0.6692, 0.001928, 0.6767, 0.001928, 0.6855, 0.0, 0.6855, 0.0, 0.6767, 0.1941, 0.7416, 0.1941, 0.7428, 0.1922, 0.7428, 0.1922, 0.7416, 0.1941, 0.7198, 0.1941, 0.7261, 0.1922, 0.7261, 0.1922, 0.7198, 0.1941, 0.6692, 0.1941, 0.6807, 0.1922, 0.6807, 0.1922, 0.6692, 0.1922, 0.6692, 0.1922, 0.6801, 0.1902, 0.6801, 0.1902, 0.6692, 0.196, 0.7322, 0.196, 0.726, 0.198, 0.726, 0.198, 0.7322, 0.196, 0.7416, 0.196, 0.7371, 0.198, 0.7371, 0.198, 0.7416, 0.01079, 0.704, 0.01079, 0.6855, 0.01272, 0.6855, 0.01272, 0.704, 0.1941, 0.6807, 0.1941, 0.7139, 0.1922, 0.7139, 0.1922, 0.6807, 0.01079, 0.7594, 0.01079, 0.7506, 0.01079, 0.704, 0.01272, 0.704, 0.01272, 0.7594, 0.196, 0.7428, 0.196, 0.7416, 0.198, 0.7416, 0.198, 0.7428, 0.1941, 0.7169, 0.1941, 0.7198, 0.1922, 0.7198, 0.1922, 0.7169, 0.1922, 0.6801, 0.1922, 0.7117, 0.1902, 0.7117, 0.1902, 0.6801, 0.7912, 0.2781, 0.8033, 0.2781, 0.8033, 0.3335, 0.7912, 0.3335, 1.0, 1.564e-05, 1.0, 0.2781, 1.0, 0.3335, 0.8758, 0.3335, 0.8758, 0.2781, 0.8761, 0.2595, 0.8761, 0.2508, 0.876, 0.2479, 0.8759, 0.2433, 0.876, 0.242, 0.8759, 0.2377, 0.876, 0.2328, 0.8757, 0.2265, 0.8757, 0.2203, 0.8758, 0.2174, 0.8758, 0.2144, 0.8759, 0.1812, 0.8759, 0.1697, 0.876, 0.0, 0.7912, 0.2595, 0.8033, 0.2597, 0.8033, 0.2781, 0.7912, 0.2781, 0.7912, 0.2508, 0.8033, 0.2509, 0.8033, 0.2597, 0.7912, 0.2595, 0.8635, 0.2509, 0.8761, 0.2508, 0.8761, 0.2595, 0.8635, 0.2597, 0.8635, 0.2597, 0.8761, 0.2595, 0.8758, 0.2781, 0.8635, 0.2781, 0.8635, 0.2781, 0.8758, 0.2781, 0.8758, 0.3335, 0.8635, 0.3335, 0.7912, 0.2265, 0.7912, 0.2327, 0.7911, 0.2376, 0.7912, 0.242, 0.7912, 0.2433, 0.7911, 0.2479, 0.7912, 0.2508, 0.7912, 0.2595, 0.7912, 0.2781, 0.7912, 0.3335, 0.6669, 0.3335, 0.6669, 3.132e-05, 0.7909, 3.132e-05, 0.791, 0.1696, 0.791, 0.181, 0.7911, 0.2144, 0.7911, 0.2174, 0.7911, 0.2203, 0.7909, 3.132e-05, 0.876, 0.0, 0.8759, 0.1697, 0.865, 0.1697, 0.8334, 0.1694, 0.8018, 0.1697, 0.791, 0.1696, 0.196, 0.714, 0.196, 0.717, 0.1941, 0.717, 0.1941, 0.714, 0.6669, 0.3346, 0.3335, 0.3346, 0.3335, 1.458e-08, 0.6669, -1.055e-08, 0.196, 0.7416, 0.196, 0.7429, 0.1941, 0.7429, 0.1941, 0.7416, 0.01715, 0.6855, 0.01715, 0.6767, 0.01907, 0.6767, 0.01907, 0.6855, 0.05542, 2.422e-09, 0.3335, 5.428e-08, 0.3335, 0.3346, -7.338e-09, 0.3346, 1.16e-07, 0.001928, 0.196, 0.7261, 0.196, 0.7323, 0.1941, 0.7323, 0.1941, 0.7261, 0.021, 0.6854, 0.021, 0.7039, 0.01907, 0.7039, 0.01907, 0.6854, 0.198, 0.6807, 0.198, 0.6692, 0.1999, 0.6692, 0.1999, 0.6807, 0.196, 0.7372, 0.196, 0.7416, 0.1941, 0.7416, 0.1941, 0.7372, 0.2569, 0.6692, 0.2569, 0.6818, 0.255, 0.6818, 0.255, 0.6692, 0.2588, 0.6692, 0.2588, 0.6813, 0.2569, 0.6813, 0.2569, 0.6692, 0.198, 0.7198, 0.198, 0.7169, 0.1999, 0.7169, 0.1999, 0.7198, 0.198, 0.7139, 0.198, 0.6807, 0.1999, 0.6807, 0.1999, 0.7139, 0.1883, 0.7542, 0.1883, 0.7433, 0.1902, 0.7433, 0.1902, 0.7542, 0.198, 0.726, 0.198, 0.7198, 0.1999, 0.7198, 0.1999, 0.726, 0.196, 0.6692, 0.196, 0.6806, 0.1941, 0.6806, 0.1941, 0.6692, 1.16e-07, 0.001928, 5.972e-07, 1.985e-08, 0.05542, 2.422e-09, 0.021, 0.6767, 0.021, 0.6738, 0.02543, 0.6738, 0.02543, 0.6767, 0.01715, 0.6767, 0.01272, 0.6767, 0.01272, 0.6738, 0.01715, 0.6738, 0.021, 0.6854, 0.021, 0.6767, 0.02543, 0.6767, 0.02543, 0.6854, 0.01715, 0.6855, 0.01272, 0.6855, 0.01272, 0.6767, 0.01715, 0.6767, 0.2353, 0.7129, 0.2308, 0.7129, 0.2308, 0.7084, 0.2353, 0.7084, 0.2397, 0.7127, 0.2397, 0.7082, 0.2441, 0.7083, 0.2441, 0.7128, 0.2486, 0.6889, 0.253, 0.6888, 0.253, 0.6929, 0.2486, 0.6929, 0.2353, 0.7084, 0.2308, 0.7084, 0.2308, 0.7035, 0.2353, 0.7035, 0.2397, 0.7082, 0.2398, 0.7033, 0.2442, 0.7033, 0.2441, 0.7083, 0.2398, 0.7033, 0.2398, 0.697, 0.2442, 0.697, 0.2442, 0.7033, 0.2353, 0.7035, 0.2308, 0.7035, 0.2308, 0.697, 0.2353, 0.697, 0.222, 0.6692, 0.222, 0.7295, 0.2176, 0.7295, 0.2176, 0.6692, 0.264, 0.6737, 0.2608, 0.6737, 0.2608, 0.6693, 0.264, 0.6692, 0.2673, 0.6737, 0.2673, 0.6692, 0.2703, 0.6692, 0.2703, 0.6737, 0.01715, 0.6738, 0.01272, 0.6738, 0.01272, 0.6692, 0.01715, 0.6693, 0.2087, 0.6692, 0.2087, 0.7295, 0.1999, 0.7295, 0.1999, 0.6692, 0.021, 0.6738, 0.021, 0.6693, 0.02543, 0.6692, 0.02543, 0.6738, 0.021, 0.7039, 0.021, 0.6854, 0.02543, 0.6854, 0.02543, 0.7039, 0.01715, 0.7039, 0.01272, 0.7039, 0.01272, 0.6855, 0.01715, 0.6855, 0.2397, 0.6805, 0.2353, 0.6805, 0.2353, 0.6747, 0.2397, 0.6747, 0.2397, 0.6747, 0.2353, 0.6747, 0.2353, 0.6692, 0.2397, 0.6692, 0.2486, 0.6692, 0.2531, 0.6692, 0.253, 0.6745, 0.2486, 0.6745, 0.2486, 0.6745, 0.253, 0.6745, 0.253, 0.68, 0.2486, 0.68, 0.2486, 0.68, 0.253, 0.68, 0.253, 0.6847, 0.2486, 0.6847, 0.2486, 0.6847, 0.253, 0.6847, 0.253, 0.6888, 0.2486, 0.6889, 0.2486, 0.6929, 0.253, 0.6929, 0.253, 0.6975, 0.2486, 0.6975, 0.2486, 0.6975, 0.253, 0.6975, 0.253, 0.7031, 0.2486, 0.7031, 0.2486, 0.7031, 0.253, 0.7031, 0.2531, 0.7083, 0.2486, 0.7083, 0.2264, 0.6692, 0.2308, 0.6692, 0.2308, 0.6747, 0.2264, 0.6747, 0.2353, 0.6805, 0.2308, 0.6805, 0.2308, 0.6747, 0.2353, 0.6747, 0.2398, 0.6852, 0.2442, 0.6852, 0.2442, 0.6911, 0.2398, 0.6911, 0.2353, 0.6911, 0.2308, 0.6911, 0.2308, 0.6853, 0.2353, 0.6853, 0.021, 0.7039, 0.02543, 0.7039, 0.02543, 0.7505, 0.021, 0.7505, 0.2353, 0.697, 0.2308, 0.697, 0.2308, 0.6911, 0.2353, 0.6911, 0.2264, 0.6805, 0.2308, 0.6805, 0.2308, 0.6853, 0.2264, 0.6853, 0.2398, 0.697, 0.2398, 0.6911, 0.2442, 0.6911, 0.2442, 0.697, 0.2397, 0.6852, 0.2353, 0.6852, 0.2353, 0.6805, 0.2397, 0.6805, 0.001928, 0.704, 0.006357, 0.704, 0.006357, 0.7506, 0.001928, 0.7506, 0.728, 0.7303, 0.7304, 0.7274, 0.7292, 0.7229, 0.7325, 0.7215, 0.7304, 0.717, 0.7286, 0.712, 0.7274, 0.7058, 0.7275, 0.6998, 0.7284, 0.694, 0.7303, 0.6892, 0.7338, 0.6834, 0.7386, 0.6779, 0.7438, 0.6737, 0.7494, 0.6709, 0.754, 0.6695, 0.7582, 0.6681, 0.7622, 0.6695, 0.7668, 0.6709, 0.7724, 0.6737, 0.7776, 0.6779, 0.7824, 0.6834, 0.7859, 0.6892, 0.7878, 0.694, 0.7887, 0.6998, 0.7888, 0.7058, 0.7876, 0.7122, 0.786, 0.7172, 0.784, 0.7216, 0.787, 0.7229, 0.7858, 0.7274, 0.7882, 0.7303, 0.7882, 0.7391, 0.7882, 0.7575, 0.7882, 0.8041, 0.728, 0.8041, 0.728, 0.7575, 0.728, 0.7391, 0.8749, 0.6681, 0.3335, 1.458e-08, 0.6669, 0.3335, 0.7912, 0.3335, 0.2264, 0.7295, 0.222, 0.7295, 0.222, 0.6692, 0.2264, 0.6692, 0.7269, 0.7303, 0.7269, 0.7391, 0.7269, 0.7575, 0.7269, 0.8041, 0.6667, 0.8041, 0.6667, 0.7575, 0.6667, 0.7391, 0.6667, 0.7303, 0.6691, 0.7275, 0.6679, 0.7228, 0.6709, 0.7216, 0.6689, 0.7172, 0.6672, 0.7122, 0.6661, 0.7058, 0.6662, 0.6999, 0.6671, 0.694, 0.669, 0.6893, 0.6725, 0.6834, 0.6772, 0.6779, 0.6825, 0.6738, 0.688, 0.6709, 0.6927, 0.6695, 0.6967, 0.6681, 0.7009, 0.6695, 0.7055, 0.6709, 0.7111, 0.6738, 0.7163, 0.6779, 0.721, 0.6834, 0.7246, 0.6893, 0.7264, 0.694, 0.7274, 0.6999, 0.7274, 0.7058, 0.7263, 0.712, 0.7245, 0.717, 0.7224, 0.7216, 0.7257, 0.7228, 0.7245, 0.7275, 0.2087, 0.6692, 0.2176, 0.6692, 0.2176, 0.7295, 0.2087, 0.7295, 0.7912, 0.3335, 0.01907, 0.7593, 0.021, 0.7593, 0.01079, 0.7594, 0.8628, 0.6681, 0.8749, 0.6681, 0.2176, 0.7295, 0.01079, 0.7594, 0.1999, 0.6692, 0.1999, 0.7295, 0.2176, 0.7295, 0.1999, 0.7295, 0.01907, 0.7593, 0.8758, 0.3335, 0.7903, 0.6681, 0.8026, 0.6681, -7.338e-09, 0.3346, 0.7903, 0.6681, 0.8758, 0.3335, 5.972e-07, 1.985e-08, 1.16e-07, 0.001928])
me_cube_007.materials.append(mat_checker_004)
me_cube_007.update()
me_cube_007.normals_split_custom_set([tuple(v) for v in zip(*[iter([-1.0, 0.0, 0.0001289, -1.0, 0.0, 0.002067, -1.0, 0.0, 0.002067, -1.0, 0.0, 0.0001289, 0.9999, 3.41e-06, 0.0147, 1.0, 9.596e-06, -0.005152, 1.0, 9.597e-06, -0.005156, 0.9999, 3.407e-06, 0.01471, 1.0, -1.008e-07, 0.0, 1.0, 4.062e-06, 0.0, 1.0, 5.155e-06, 0.0, 1.0, 0.0, 0.0, 0.0, -1.0, -2.995e-06, 0.0, -1.0, -2.696e-06, 0.0, -1.0, 0.0, 0.0, -1.0, 0.0, 4.615e-07, 1.0, -1.123e-06, -9.95e-10, 1.0, -1.912e-06, -4.901e-10, 1.0, -3.36e-07, 7.262e-07, 1.0, -8.565e-07, -0.9645, -1.199e-06, -0.2643, -0.9645, -1.199e-06, -0.2643, -0.8988, -2.159e-06, -0.4383, -0.8961, -0.006066, -0.4437, 9.031e-07, 1.0, 0.0, 4.615e-07, 1.0, -1.123e-06, 7.262e-07, 1.0, -8.565e-07, 1.331e-06, 1.0, -2.756e-07, -3.826e-07, 1.0, -1.637e-06, -1.812e-07, 1.0, -1.962e-06, -2.767e-07, 1.0, -9.924e-07, -7.301e-07, 1.0, -4.71e-07, -5.739e-07, -1.0, 2.943e-07, -3.682e-07, -1.0, 6.916e-07, -2.299e-07, -1.0, 4.475e-07, -3.872e-07, -1.0, 7.105e-07, -6.42e-07, -1.0, 2.579e-07, -3.232e-07, -1.0, 2.135e-07, -0.9964, 4.612e-07, 0.08508, -0.9964, -2.547e-07, -0.08472, -0.9964, -2.547e-07, -0.08472, -0.9964, 4.612e-07, 0.08508, 0.8961, 0.006062, -0.4437, 0.8988, -1.581e-05, -0.4383, 0.9645, -1.094e-06, -0.2643, 0.9645, -1.094e-06, -0.2643, 0.997, 4.875e-07, 0.07708, 0.997, 4.322e-06, 0.07699, 0.9964, -3.359e-07, -0.08472, 0.9964, -3.359e-07, -0.08472, -5.505e-07, 1.0, -1.174e-06, -3.826e-07, 1.0, -1.637e-06, -7.301e-07, 1.0, -4.71e-07, -2.354e-06, 1.0, 1.304e-06, -1.0, -1.836e-07, 0.0, -1.0, -3.335e-07, 0.0, -1.0, -7.668e-07, 0.0, -1.0, -3.673e-07, 0.0, 7.262e-07, 1.0, -8.565e-07, 3.822e-07, 1.0, -1.027e-06, 5.5e-07, 1.0, -1.341e-06, 2.351e-06, 1.0, 2.309e-06, -3.961e-09, -1.0, 2.331e-06, 9.574e-10, -1.0, 1.686e-06, 6.808e-10, -1.0, 1.783e-06, 2.307e-07, -1.0, 1.975e-06, 3.849e-07, -1.0, 1.608e-06, 3.849e-07, -1.0, 1.608e-06, 2.307e-07, -1.0, 1.975e-06, 3.685e-07, -1.0, 1.943e-07, 5.744e-07, -1.0, 6.255e-07, 3.235e-07, -1.0, 1.982e-07, 6.434e-07, -1.0, 1.816e-06, 2.351e-06, 1.0, 2.309e-06, 5.5e-07, 1.0, -1.341e-06, 4.109e-06, 1.0, -1.034e-06, 2.764e-07, 1.0, -1.531e-06, 1.81e-07, 1.0, -1.171e-06, 3.822e-07, 1.0, -1.027e-06, 7.262e-07, 1.0, -8.565e-07, -3.682e-07, -1.0, 6.916e-07, -1.81e-07, -1.0, 1.361e-06, -2.764e-07, -1.0, 1.081e-06, -2.299e-07, -1.0, 4.475e-07, 7.262e-07, 1.0, -8.565e-07, 1.531e-07, 1.0, -3.203e-07, 1.891e-07, 1.0, -3.826e-06, -7.301e-07, 1.0, -4.71e-07, -2.767e-07, 1.0, -9.924e-07, -2.589e-07, 1.0, 3.148e-06, -2.589e-07, 1.0, 3.148e-06, -1.894e-07, 1.0, -7.753e-06, -7.301e-07, 1.0, -4.71e-07, -7.301e-07, 1.0, -4.71e-07, -1.894e-07, 1.0, -7.753e-06, -1.459e-07, 1.0, -1.815e-06, -1.459e-07, 1.0, -1.815e-06, -4.901e-10, 1.0, -3.36e-07, -7.301e-07, 1.0, -4.71e-07, 7.262e-07, 1.0, -8.565e-07, 2.586e-07, 1.0, -8.87e-07, 2.764e-07, 1.0, -1.531e-06, 1.891e-07, 1.0, -3.826e-06, 2.586e-07, 1.0, -8.87e-07, 7.262e-07, 1.0, -8.565e-07, 0.0, 1.0, -3.001e-06, 6.269e-07, 1.0, -2.21e-06, 0.0, 1.0, 0.0, 0.0, 1.0, 0.0, 3.235e-07, -1.0, 1.982e-07, 0.0, -1.0, -2.696e-06, 2.267e-07, -1.0, -4.527e-07, 6.434e-07, -1.0, 1.816e-06, 0.0, -1.0, 4.154e-07, -3.232e-07, -1.0, 2.135e-07, -6.42e-07, -1.0, 2.579e-07, -2.266e-07, -1.0, 8.721e-07, 4.109e-06, 1.0, -1.034e-06, 6.269e-07, 1.0, -2.21e-06, 4.139e-06, 1.0, 4.037e-06, 2.351e-06, 1.0, 2.309e-06, -6.269e-07, 1.0, -9.67e-07, -4.109e-06, 1.0, -1.253e-07, -2.354e-06, 1.0, 1.304e-06, -4.14e-06, 1.0, 4.217e-06, -5.505e-07, 1.0, -1.174e-06, -1.812e-07, 1.0, -1.962e-06, -3.826e-07, 1.0, -1.637e-06, 1.81e-07, 1.0, -1.171e-06, 5.5e-07, 1.0, -1.341e-06, 3.822e-07, 1.0, -1.027e-06, -5.739e-07, -1.0, 2.943e-07, -1.81e-07, -1.0, 1.361e-06, -3.682e-07, -1.0, 6.916e-07, 1.812e-07, -1.0, 3.818e-07, 5.744e-07, -1.0, 6.255e-07, 3.685e-07, -1.0, 1.943e-07, 0.9964, -3.359e-07, -0.08472, 0.9964, -3.359e-07, -0.08472, 0.9645, -1.094e-06, -0.2643, 0.9645, -1.094e-06, -0.2643, -0.9645, -1.2e-06, -0.2643, -0.9645, -1.2e-06, -0.2643, -0.9964, -2.547e-07, -0.08472, -0.9964, -2.547e-07, -0.08472, 0.8935, -1.538e-06, -0.449, 0.8988, -1.538e-06, -0.4383, 0.7844, 0.003927, -0.6202, 0.7844, -2.057e-06, -0.6203, 0.6606, 0.003699, -0.7508, 0.7254, -0.007642, -0.6883, 0.7845, -0.001685, -0.6202, 0.8096, 0.04186, -0.5855, 0.5028, 0.002019, -0.8644, 0.5865, -5.667e-05, -0.81, 0.7254, -0.007642, -0.6883, 0.6606, 0.003699, -0.7508, 0.3137, 0.002529, -0.9495, 0.4293, -2.735e-05, -0.9032, 0.5865, -5.667e-05, -0.81, 0.5028, 0.002019, -0.8644, 0.3591, -0.0004313, -0.9333, 0.3532, -0.004003, -0.9355, 0.4293, -2.735e-05, -0.9032, 0.3137, 0.002529, -0.9495, -0.3575, 0.004633, -0.9339, -0.2375, -0.001221, -0.9714, 0.05382, 0.0001036, -0.9986, 0.003373, 0.02803, -0.9996, -0.3717, 0.06842, -0.9258, -0.4363, -4.186e-06, -0.8998, -0.2375, -0.001221, -0.9714, -0.3575, 0.004633, -0.9339, -0.5024, -0.001161, -0.8647, -0.5054, -0.002807, -0.8629, -0.4363, -4.186e-06, -0.8998, -0.3717, 0.06842, -0.9258, -0.7244, 0.003669, -0.6894, -0.6619, -5.605e-05, -0.7495, -0.5054, -0.002807, -0.8629, -0.5024, -0.001161, -0.8647, -0.8358, 0.002157, -0.549, -0.7844, -0.0002154, -0.6203, -0.6619, -5.605e-05, -0.7495, -0.7244, 0.003669, -0.6894, -0.8961, -0.006066, -0.4437, -0.8988, -2.159e-06, -0.4383, -0.7844, -0.0002154, -0.6203, -0.8358, 0.002157, -0.549, -1.517e-08, -1.0, 1.652e-06, -3.961e-09, -1.0, 2.331e-06, 3.849e-07, -1.0, 1.608e-06, 4.286e-07, -1.0, 1.107e-06, 1.0, -2.845e-07, 0.0, 1.0, -3.839e-07, 0.0, 1.0, 9.706e-09, 0.0, 1.0, 1.941e-08, 0.0, -1.0, -1.836e-07, 0.0, -1.0, 0.0, 0.0, -1.0, 0.0, 0.0, -1.0, -3.335e-07, 0.0, -0.9747, -0.0007287, -0.2237, -0.8883, -0.0006208, -0.4592, -0.8854, -0.000613, -0.4648, -0.9747, -0.0007287, -0.2237, 0.9746, -0.000728, -0.2238, 0.9746, -0.000728, -0.2238, 0.8872, 0.001252, -0.4613, 0.8908, 0.001227, -0.4544, 0.8908, 0.001227, -0.4544, 0.8872, 0.001252, -0.4613, 0.9229, 0.003293, -0.3851, 0.9214, 0.005052, -0.3886, -0.8883, -0.0006208, -0.4592, -0.9258, 0.002438, -0.378, -0.9223, 0.002421, -0.3866, -0.8854, -0.000613, -0.4648, 0.9998, 0.0, -0.01789, 0.9999, 0.0, -0.01297, 0.9999, 0.0, -0.01297, 0.9998, 0.0, -0.01789, 3.023e-07, 1.0, -1.516e-06, 3.055e-07, 1.0, -2.26e-06, 1.785e-07, 1.0, 0.0, 1.506e-07, 1.0, 0.0, -1.0, 0.0, -0.001558, -1.0, 0.0, 0.003652, -1.0, 0.0, 0.003652, -1.0, 0.0, -0.001558, 0.9876, 0.000601, 0.1569, 0.9437, 0.0006017, 0.3307, 0.997, 4.322e-06, 0.07699, 0.997, 4.875e-07, 0.07708, -0.9652, 0.0004037, 0.2615, -0.9964, 4.612e-07, 0.08508, -0.9964, 4.612e-07, 0.08508, -0.9652, 0.0004035, 0.2614, -1.0, 0.0, 0.0, -0.9736, -8.294e-07, -0.2284, -1.0, 0.0, 0.0, -1.0, 0.0, 0.0, -4.901e-10, 1.0, -3.36e-07, 1.531e-07, 1.0, -3.203e-07, 7.262e-07, 1.0, -8.565e-07, -0.9264, 0.001872, 0.3766, -0.9652, 0.0004037, 0.2615, -0.9652, 0.0004035, 0.2614, -0.9263, 0.001877, 0.3767, 0.9508, 0.002509, 0.3098, 0.9318, 0.001265, 0.3629, 0.9437, 0.0006017, 0.3307, 0.9876, 0.000601, 0.1569, -0.9996, 2.315e-06, 0.02851, -0.9999, 1.157e-06, 0.01141, -0.9999, 1.157e-06, 0.01141, -0.9996, 2.315e-06, 0.02851, 1.542e-07, 1.0, -3.006e-06, 1.9e-07, 1.0, -3e-06, 3.055e-07, 1.0, -2.26e-06, 3.023e-07, 1.0, -1.516e-06, -1.0, -7.375e-06, -0.001946, -1.0, -8.645e-06, -0.00157, -1.0, -8.647e-06, -0.001563, -1.0, -7.376e-06, -0.001949, 0.0, 1.0, 0.0, 0.0, 1.0, 0.0, 0.0, 1.0, -1.75e-06, 0.0, 1.0, -1.527e-06, 0.0005504, -1.0, 0.002534, 0.0006084, -1.0, 0.002552, 0.0007732, -1.0, -0.002791, 0.0007583, -1.0, -0.007344, 0.0, -1.0, 0.0, 0.0, -1.0, 0.0, 0.0001792, -1.0, 0.001423, 0.0001555, -1.0, 0.001234, -2.354e-06, 1.0, 1.304e-06, -4.109e-06, 1.0, -1.253e-07, -5.505e-07, 1.0, -1.174e-06, -4.901e-10, 1.0, -3.36e-07, -1.459e-07, 1.0, -1.815e-06, 1.511e-08, 1.0, -3.278e-06, 1.531e-07, 1.0, -3.203e-07, -4.901e-10, 1.0, -3.36e-07, 1.511e-08, 1.0, -3.278e-06, 0.003373, 0.02803, -0.9996, 0.05382, 0.0001036, -0.9986, 0.3532, -0.004003, -0.9355, 0.3591, -0.0004313, -0.9333, -2.299e-07, -1.0, 4.475e-07, -2.764e-07, -1.0, 1.081e-06, -2.587e-07, -1.0, 0.0, 2.307e-07, -1.0, 1.975e-06, 2.767e-07, -1.0, 1.082e-06, 1.812e-07, -1.0, 3.818e-07, 3.685e-07, -1.0, 1.943e-07, -2.587e-07, -1.0, 0.0, -1.891e-07, -1.0, -3.826e-06, -2.299e-07, -1.0, 4.475e-07, 2.307e-07, -1.0, 1.975e-06, 2.59e-07, -1.0, 0.0, 2.767e-07, -1.0, 1.082e-06, -2.299e-07, -1.0, 4.475e-07, -1.891e-07, -1.0, -3.826e-06, -1.47e-07, -1.0, 1.435e-06, 2.307e-07, -1.0, 1.975e-06, 1.894e-07, -1.0, 0.0, 2.59e-07, -1.0, 0.0, -1.47e-07, -1.0, 1.435e-06, 6.808e-10, -1.0, 1.783e-06, -2.299e-07, -1.0, 4.475e-07, 2.307e-07, -1.0, 1.975e-06, 1.476e-07, -1.0, 6.915e-07, 1.894e-07, -1.0, 0.0, 0.9999, 8.118e-06, -0.01245, 0.9998, 1.073e-05, -0.01789, 0.9998, 1.073e-05, -0.01789, 0.9999, 8.118e-06, -0.01244, 6.808e-10, -1.0, 1.783e-06, 1.476e-07, -1.0, 6.915e-07, 2.307e-07, -1.0, 1.975e-06, 6.808e-10, -1.0, 1.783e-06, -1.47e-07, -1.0, 1.435e-06, 3.46e-13, -1.0, 2.956e-06, 1.476e-07, -1.0, 6.915e-07, 6.808e-10, -1.0, 1.783e-06, 3.46e-13, -1.0, 2.956e-06, -0.9999, -8.671e-06, 0.01141, -0.9996, -1.157e-05, 0.02851, -0.9996, -1.157e-05, 0.02851, -0.9999, -8.671e-06, 0.01141, -1.0, -9.138e-06, 0.0, -1.0, -4.827e-06, 0.0, -1.0, -9.654e-06, 0.0, -1.0, -9.138e-06, 0.0, 0.0007583, -1.0, -0.007344, 0.0007732, -1.0, -0.002791, 0.0004312, -0.9999, -0.01035, 0.000367, -1.0, -0.008808, 8.952e-07, -1.0, 3.275e-06, 6.434e-07, -1.0, 1.816e-06, 2.267e-07, -1.0, -4.527e-07, 4.527e-07, -1.0, -1.49e-08, 1.288e-06, 1.0, 5.699e-06, 2.351e-06, 1.0, 2.309e-06, 4.139e-06, 1.0, 4.037e-06, 4.159e-07, 1.0, 2.988e-06, 0.0001555, -1.0, 0.001234, 0.0001792, -1.0, 0.001423, 0.0006084, -1.0, 0.002552, 0.0005504, -1.0, 0.002534, -0.9258, 0.002438, -0.378, -0.9264, 0.001872, 0.3766, -0.9263, 0.001877, 0.3767, -0.9223, 0.002421, -0.3866, 0.007078, 0.0002162, -1.0, -0.000617, 0.0002162, -1.0, -0.0006171, 0.0002162, -1.0, 0.007078, 0.0002162, -1.0, 0.0, 1.0, -1.527e-06, 0.0, 1.0, -1.75e-06, 1.9e-07, 1.0, -3e-06, 1.542e-07, 1.0, -3.006e-06, 0.9214, 0.005052, -0.3886, 0.9229, 0.003293, -0.3851, 0.9318, 0.001265, 0.3629, 0.9508, 0.002509, 0.3098, 0.9998, 8.754e-07, 0.02143, 0.9999, 3.41e-06, 0.0147, 0.9999, 3.407e-06, 0.01471, 0.9998, 8.775e-07, 0.02142, 0.0, 1.0, 2.678e-06, 0.0, 1.0, 2.1e-06, 0.0, 1.0, 5.296e-06, 0.0, 1.0, 5.296e-06, 1.0, 1.941e-08, 0.0, 1.0, 9.706e-09, 0.0, 0.9386, -1.084e-06, -0.3451, 0.9386, -1.084e-06, -0.3451, 0.0, -1.0, 1.634e-06, 0.0, -1.0, 1.93e-06, 0.0, -1.0, 0.0, 0.0, -1.0, 0.0, -0.9999, 1.157e-06, 0.01141, -1.0, 0.0, 0.001694, -1.0, 0.0, 0.001694, -0.9999, 1.157e-06, 0.01141, -1.0, 0.0, 0.0, -0.9386, -1.253e-06, -0.3451, -0.9736, -8.294e-07, -0.2284, -1.0, 0.0, 0.0, 1.506e-07, 1.0, 0.0, 1.785e-07, 1.0, 0.0, 0.0, 1.0, 2.1e-06, 0.0, 1.0, 2.678e-06, 0.9386, -1.084e-06, -0.3451, 0.9386, -1.084e-06, -0.3451, 0.9746, -0.000728, -0.2238, 0.9746, -0.000728, -0.2238, 1.0, 9.706e-09, 0.0, 1.0, -3.839e-07, 0.0, 1.0, -4.833e-07, 0.0, 1.0, 0.0, 0.0, 0.000367, -1.0, -0.008808, 0.0004312, -0.9999, -0.01035, 0.0, -1.0, 1.93e-06, 0.0, -1.0, 1.634e-06, -0.9386, -1.253e-06, -0.3451, -0.9747, -0.0007287, -0.2237, -0.9747, -0.0007287, -0.2237, -0.9736, -8.294e-07, -0.2284, 4.527e-07, -1.0, -1.49e-08, 2.267e-07, -1.0, -4.527e-07, 0.0, -1.0, -2.696e-06, 0.0, -1.0, -2.995e-06, 4.159e-07, 1.0, 2.988e-06, 4.139e-06, 1.0, 4.037e-06, 6.269e-07, 1.0, -2.21e-06, 0.0, 1.0, -3.001e-06, 1.331e-06, 1.0, -2.756e-07, 7.262e-07, 1.0, -8.565e-07, 2.351e-06, 1.0, 2.309e-06, 1.288e-06, 1.0, 5.699e-06, 4.286e-07, -1.0, 1.107e-06, 3.849e-07, -1.0, 1.608e-06, 6.434e-07, -1.0, 1.816e-06, 8.952e-07, -1.0, 3.275e-06, -3.872e-07, -1.0, 7.105e-07, -4.491e-07, -1.0, 1.089e-06, -8.928e-07, -1.0, 2.722e-07, -6.42e-07, -1.0, 2.579e-07, 0.0, -1.0, -9.861e-07, 0.0, -1.0, 4.154e-07, 0.0, -1.0, 5.704e-07, 0.0, -1.0, -1.004e-06, 5.5e-08, -1.0, 6.332e-06, 4.733e-08, -1.0, 5.449e-06, 0.0, -1.0, 0.0, 0.0, -1.0, 0.0, 1.0, 0.0, 0.002067, 0.9999, 0.0, 0.01189, 0.9999, 0.0, 0.01189, 1.0, 0.0, 0.002067, 1.0, -3.839e-07, 0.0, 1.0, -7.668e-07, 0.0, 0.6032, 0.7976, 3.949e-07, 1.0, -9.666e-07, 0.0, 1.0, -4.833e-07, 0.0, 0.0, -1.0, 0.0, 0.0, -1.0, 0.0, 0.0, -1.0, 0.0, 0.0, -1.0, 0.0, -1.0, 0.0, 0.004567, -1.0, 0.0, -0.002041, -1.0, 0.0, -0.002041, -1.0, 0.0, 0.004567, 0.0, -1.0, 0.0, 0.0, -1.0, 0.0, -1.512e-08, -1.0, -1.494e-06, -1.867e-08, -1.0, -1.846e-06, -0.0006229, 0.0, -1.0, 0.005796, 0.0, -1.0, 0.005796, 0.0, -1.0, -0.0006229, 0.0, -1.0, -6.42e-07, -1.0, 2.579e-07, -8.928e-07, -1.0, 2.722e-07, -4.559e-07, -1.0, 1.555e-06, -2.266e-07, -1.0, 8.721e-07, 2.446e-09, -1.0, 6.428e-07, 3.02e-08, -1.0, 3.726e-06, 4.733e-08, -1.0, 5.449e-06, 5.5e-08, -1.0, 6.332e-06, -1.0, -9.432e-06, 0.00144, -0.9999, -8.671e-06, 0.01141, -0.9999, -8.671e-06, 0.01141, -1.0, -9.462e-06, 0.001497, 0.0, -1.0, -9.861e-07, 0.0, -1.0, -1.004e-06, 0.0, -1.0, 0.0, 0.0, -1.0, 0.0, -1.0, 0.0, 0.002067, -1.0, 0.0, 0.004332, -1.0, 0.0, 0.004332, -1.0, 0.0, 0.002067, -1.867e-08, -1.0, -1.846e-06, -1.512e-08, -1.0, -1.494e-06, 3.02e-08, -1.0, 3.726e-06, 2.446e-09, -1.0, 6.428e-07, 0.9999, 0.0, -0.01297, 1.0, 0.0, -0.006184, 1.0, 0.0, -0.006184, 0.9999, 0.0, -0.01297, -0.005588, 2.569e-06, 1.0, -0.005588, 2.569e-06, 1.0, -0.005588, 2.569e-06, 1.0, -0.005588, 2.569e-06, 1.0, 0.005796, 0.0, -1.0, 0.711, 0.0, -0.7032, 0.711, 0.0, -0.7032, 0.005796, 0.0, -1.0, -1.135e-08, -1.0, 9.947e-07, -1.679e-08, -1.0, 1.633e-06, -4.491e-07, -1.0, 1.089e-06, -3.872e-07, -1.0, 7.105e-07, 0.0, -1.0, 4.154e-07, -2.266e-07, -1.0, 8.721e-07, -4.559e-07, -1.0, 1.555e-06, 0.0, -1.0, 5.704e-07, 0.9998, 1.161e-06, -0.01844, 0.9995, 2.322e-06, -0.03151, 0.9995, 2.322e-06, -0.03151, 0.9998, 1.161e-06, -0.01844, -0.000617, 0.0002162, -1.0, -0.001253, 0.0002161, -1.0, -0.001253, 0.0002161, -1.0, -0.0006171, 0.0002162, -1.0, 0.9999, 7.966e-06, 0.0119, 1.0, 8.083e-06, 0.002093, 1.0, 8.084e-06, 0.002093, 0.9999, 7.965e-06, 0.0119, -7.301e-07, 1.0, -4.71e-07, -1.337e-06, 1.0, -2.77e-07, -1.295e-06, 1.0, 2.728e-06, -2.354e-06, 1.0, 1.304e-06, 0.0, 1.0, -2.052e-07, -6.269e-07, 1.0, -9.67e-07, 0.0, 1.0, -1.711e-06, 0.0, 1.0, -2.125e-07, 1.0, 4.062e-06, 0.0, 1.0, 4.474e-06, 0.0, 1.0, 8.928e-06, 0.0, 1.0, 8.225e-06, 0.0, -1.0, -7.945e-06, 0.0001291, -1.0, -8.809e-06, 0.003431, -1.0, -8.809e-06, 0.003432, -1.0, -7.945e-06, 0.0001286, 3.717e-08, 1.0, -1.259e-06, 3.096e-08, 1.0, -1.58e-06, 0.0, 1.0, -1.609e-06, 0.0, 1.0, -1.905e-06, 0.0, 1.0, -1.905e-06, 0.0, 1.0, -1.609e-06, 0.0, 1.0, 0.0, 0.0, 1.0, 0.0, 0.0, 1.0, 0.0, 0.0, 1.0, 0.0, 0.0, 1.0, 0.0, 0.0, 1.0, 0.0, 1.0, 9.596e-06, -0.005152, 0.9999, 8.118e-06, -0.01245, 0.9999, 8.118e-06, -0.01244, 1.0, 9.597e-06, -0.005156, -2.354e-06, 1.0, 1.304e-06, -1.295e-06, 1.0, 2.728e-06, -4.146e-07, 1.0, 1.467e-06, -4.14e-06, 1.0, 4.217e-06, -1.0, -1.189e-05, 0.004347, -1.0, -9.301e-06, 0.002076, -1.0, -9.301e-06, 0.002076, -1.0, -1.189e-05, 0.004346, 0.9995, 1.389e-05, -0.03141, 0.9998, 1.127e-05, -0.01844, 0.9998, 1.127e-05, -0.01844, 0.9995, 1.389e-05, -0.03141, -1.0, -4.997e-06, 0.0, -1.0, -6.486e-06, 0.0, -1.0, -9.666e-06, 0.0, -1.0, -9.666e-06, 0.0, -1.0, -9.918e-06, 0.0, 0.0, 1.0, -2.052e-07, 0.0, 1.0, -2.125e-07, 0.0, 1.0, 0.0, 0.0, 1.0, 0.0, 0.0, 1.0, 0.0, 0.0, 1.0, 0.0, 3.054e-08, 1.0, 0.0, 1.462e-08, 1.0, 0.0, -1.0, 0.0, 0.004332, -1.0, 0.0, 0.006565, -1.0, 0.0, 0.006565, -1.0, 0.0, 0.004332, 1.462e-08, 1.0, 0.0, 3.054e-08, 1.0, 0.0, 3.096e-08, 1.0, -1.58e-06, 3.717e-08, 1.0, -1.259e-06, -1.0, -8.809e-06, 0.003431, -1.0, -8.636e-06, 0.004453, -1.0, -8.636e-06, 0.004452, -1.0, -8.809e-06, 0.003432, -6.269e-07, 1.0, -9.67e-07, -4.14e-06, 1.0, 4.217e-06, -4.146e-07, 1.0, 1.467e-06, 0.0, 1.0, -1.711e-06, -4.643e-07, 1.0, -7.614e-07, -9.066e-07, 1.0, 0.0, -1.337e-06, 1.0, -2.77e-07, -7.301e-07, 1.0, -4.71e-07, 0.9997, 0.0, 0.0252, 0.9998, 1.161e-06, -0.01844, 0.9998, 1.161e-06, -0.01844, 0.9997, 0.0, 0.0252, 1.0, 7.733e-06, 0.0, 1.0, 5.155e-06, 0.0, 1.0, 4.062e-06, 0.0, 1.0, 8.225e-06, 0.0, 1.0, 7.733e-06, 0.0, -4.901e-10, 1.0, -3.36e-07, -9.95e-10, 1.0, -1.912e-06, -4.643e-07, 1.0, -7.614e-07, -7.301e-07, 1.0, -4.71e-07, -0.001253, 0.0002161, -1.0, 0.005867, 0.0002162, -1.0, 0.005867, 0.0002162, -1.0, -0.001253, 0.0002161, -1.0, 0.9998, 1.127e-05, -0.01844, 0.9998, 8.754e-07, 0.02143, 0.9998, 8.775e-07, 0.02142, 0.9998, 1.127e-05, -0.01844, -1.0, 0.0, -0.002041, -1.0, 0.0, 0.0001289, -1.0, 0.0, 0.0001289, -1.0, 0.0, -0.002041, 6.808e-10, -1.0, 1.783e-06, 9.574e-10, -1.0, 1.686e-06, -1.135e-08, -1.0, 9.947e-07, -3.872e-07, -1.0, 7.105e-07, -2.299e-07, -1.0, 4.475e-07, -3.197e-09, 1.0, -2.884e-07, -3.342e-10, 1.0, -4.519e-07, 0.0, 1.0, 0.0, -3.041e-09, 1.0, -6.1e-08, 6.055e-09, 1.0, -7.988e-08, 3.028e-09, 1.0, -3.994e-08, 4.677e-09, 1.0, -2.707e-07, 4.664e-09, 1.0, -2.689e-07, 4.029e-09, 1.0, -5.315e-08, 6.055e-09, 1.0, -7.988e-08, 6.055e-09, 1.0, -7.988e-08, 6.055e-09, 1.0, -7.988e-08, 6.055e-09, 1.0, -7.988e-08, 6.055e-09, 1.0, -7.988e-08, 6.055e-09, 1.0, -7.988e-08, 6.055e-09, 1.0, -7.988e-08, 6.055e-09, 1.0, -7.988e-08, 6.055e-09, 1.0, -7.988e-08, 6.055e-09, 1.0, -7.988e-08, 4.024e-09, 1.0, -1.201e-07, 3.009e-09, 1.0, -1.402e-07, 6.055e-09, 1.0, -7.988e-08, -4.037e-09, 1.0, -8.099e-08, 0.0, 1.0, 0.0, -3.345e-10, 1.0, -4.522e-07, -3.207e-09, 1.0, -2.859e-07, -3.207e-09, 1.0, -2.859e-07, -3.345e-10, 1.0, -4.522e-07, -3.342e-10, 1.0, -4.519e-07, -3.197e-09, 1.0, -2.884e-07, -6.081e-09, 1.0, -1.22e-07, -6.081e-09, 1.0, -1.22e-07, -6.081e-09, 1.0, -1.22e-07, -6.081e-09, 1.0, -1.22e-07, -6.081e-09, 1.0, -1.22e-07, -6.081e-09, 1.0, -1.22e-07, -4.037e-09, 1.0, -8.099e-08, -3.207e-09, 1.0, -2.859e-07, -3.197e-09, 1.0, -2.884e-07, -3.041e-09, 1.0, -6.1e-08, -6.081e-09, 1.0, -1.22e-07, -6.081e-09, 1.0, -1.22e-07, -3.061e-09, 1.0, -1.612e-07, -4.068e-09, 1.0, -1.482e-07, -6.081e-09, 1.0, -1.22e-07, -6.081e-09, 1.0, -1.22e-07, -6.081e-09, 1.0, -1.22e-07, -6.081e-09, 1.0, -1.22e-07, 3.325e-09, 1.0, -4.651e-07, 4.664e-09, 1.0, -2.689e-07, 4.677e-09, 1.0, -2.707e-07, 3.299e-09, 1.0, -4.615e-07, 0.0, 1.0, 0.0, 4.029e-09, 1.0, -5.315e-08, 4.664e-09, 1.0, -2.689e-07, 3.325e-09, 1.0, -4.651e-07, 3.299e-09, 1.0, -4.615e-07, 4.677e-09, 1.0, -2.707e-07, 3.028e-09, 1.0, -3.994e-08, 0.0, 1.0, 0.0, -3.061e-09, 1.0, -1.612e-07, 3.009e-09, 1.0, -1.402e-07, 4.024e-09, 1.0, -1.201e-07, -3.901e-11, 1.0, -2.005e-07, -3.901e-11, 1.0, -2.005e-07, -3.901e-11, 1.0, -2.005e-07, -4.068e-09, 1.0, -1.482e-07, 1.0, 0.0, -0.006184, 0.9998, 0.0, 0.01793, 0.9998, 0.0, 0.01793, 1.0, 0.0, -0.006184, -0.003748, 2.568e-06, 1.0, -0.003748, 2.568e-06, 1.0, -0.003748, 2.568e-06, 1.0, -0.003748, 2.568e-06, 1.0, 4.71e-05, -1.186e-06, 1.0, -0.0007868, -0.0002234, 1.0, 4.71e-05, -1.186e-06, 1.0, 4.71e-05, -1.186e-06, 1.0, 4.71e-05, -1.186e-06, 1.0, 4.71e-05, -1.186e-06, 1.0, -0.00072, -1.186e-06, 1.0, 4.71e-05, -1.186e-06, 1.0, 1.0, 0.0, 0.0, 1.0, 9.706e-09, 0.0, 1.0, 0.0, 0.0, 1.0, 0.0, 0.0, 0.9998, 0.0, 0.01793, 0.9997, 0.0, 0.0252, 0.9997, 0.0, 0.0252, 0.9998, 0.0, 0.01793, 1.0, 0.0, 0.009718, 0.9998, 0.0, -0.01789, 0.9998, 0.0, -0.01789, 1.0, 0.0, 0.009718, 0.711, 0.0, -0.7032, 1.0, 0.0, 0.00434, 1.0, 0.0, 0.00434, 0.711, 0.0, -0.7032, -0.003225, 0.0, -1.0, -0.005802, 0.0, -1.0, -0.005802, 0.0, -1.0, -0.003225, 0.0, -1.0, -1.0, 0.0, 0.003652, -1.0, 0.0, 0.004567, -1.0, 0.0, 0.004567, -1.0, 0.0, 0.003652, -1.0, 0.0, 0.005052, -1.0, 0.0, -0.001558, -1.0, 0.0, -0.001558, -1.0, 0.0, 0.005052, -1.0, -3.335e-07, 0.0, -1.0, 0.0, 0.0, -1.0, 0.0, 0.0, -1.0, -4.833e-07, 0.0, 1.0, 0.0, 0.00434, 1.0, 0.0, 0.002067, 1.0, 0.0, 0.002067, 1.0, 0.0, 0.00434, -0.6032, -1.482e-06, 0.7976, -1.0, -7.668e-07, 0.0, -1.0, -3.335e-07, 0.0, -1.0, -4.833e-07, 0.0, -1.0, -9.666e-07, 0.0, -1.0, 0.0, 0.001694, -1.0, 0.0, 0.005052, -1.0, 0.0, 0.005052, -1.0, 0.0, 0.001694, 0.9999, 0.0, 0.01189, 1.0, 0.0, 0.009718, 1.0, 0.0, 0.009718, 0.9999, 0.0, 0.01189, -0.005802, 0.0, -1.0, -0.0006229, 0.0, -1.0, -0.0006229, 0.0, -1.0, -0.005802, 0.0, -1.0, 1.072e-06, -1.0, 1.668e-07, -3.299e-09, -1.0, 3.074e-07, 0.0, -1.0, -3.083e-07, 1.074e-06, -1.0, -1.411e-07, 1.405e-08, -1.0, 5.898e-08, 1.405e-08, -1.0, 5.898e-08, 1.405e-08, -1.0, 5.898e-08, 7.023e-09, -1.0, -2.74e-07, 8.618e-09, -1.0, 3.313e-07, 8.615e-09, -1.0, 4.746e-07, 9.344e-09, -1.0, 3.923e-08, 1.405e-08, -1.0, 5.898e-08, 1.405e-08, -1.0, 5.898e-08, 1.405e-08, -1.0, 5.898e-08, 1.405e-08, -1.0, 5.898e-08, 1.405e-08, -1.0, 5.898e-08, 1.405e-08, -1.0, 5.898e-08, 1.405e-08, -1.0, 5.898e-08, 1.405e-08, -1.0, 5.898e-08, 1.405e-08, -1.0, 5.898e-08, 1.405e-08, -1.0, 5.898e-08, 9.355e-09, -1.0, 4.411e-08, 7.002e-09, -1.0, 3.666e-08, 1.072e-06, -1.0, 2.42e-07, -3.325e-09, -1.0, 4.651e-07, -3.299e-09, -1.0, 3.074e-07, 1.072e-06, -1.0, 1.668e-07, 1.43e-06, -1.0, 1.738e-08, 0.0, -1.0, 0.0, -3.325e-09, -1.0, 4.651e-07, 1.072e-06, -1.0, 2.42e-07, 0.0, -1.0, 0.0, 9.344e-09, -1.0, 3.923e-08, 8.615e-09, -1.0, 4.746e-07, 3.244e-09, -1.0, 9.074e-07, 3.244e-09, -1.0, 9.074e-07, 8.615e-09, -1.0, 4.746e-07, 8.618e-09, -1.0, 3.313e-07, 3.218e-09, -1.0, 5.971e-07, 3.218e-09, -1.0, 5.971e-07, 8.618e-09, -1.0, 3.313e-07, 7.023e-09, -1.0, -2.74e-07, -1.447e-12, -1.0, -6.069e-07, 2.148e-06, -1.0, 2.612e-08, 1.366e-05, -1.0, 0.0003352, 5.702e-05, -1.0, 0.000765, 8.52e-05, -1.0, -0.002937, 2.173e-05, -1.0, -0.003437, 2.148e-06, -1.0, 2.612e-08, 1.43e-06, -1.0, 1.738e-08, 1.072e-06, -1.0, 2.42e-07, 1.072e-06, -1.0, 1.668e-07, 1.074e-06, -1.0, -1.411e-07, 2.148e-06, -1.0, 2.612e-08, 2.148e-06, -1.0, 2.612e-08, 1.074e-06, -1.0, 2.022e-08, 1.429e-06, -1.0, 2.218e-08, 2.148e-06, -1.0, 2.612e-08, 2.148e-06, -1.0, 2.612e-08, 2.148e-06, -1.0, 2.612e-08, 2.148e-06, -1.0, 2.612e-08, 1.074e-06, -1.0, 2.022e-08, 7.002e-09, -1.0, 3.666e-08, 9.355e-09, -1.0, 4.411e-08, -4.814e-11, -1.0, 1.432e-08, -4.814e-11, -1.0, 1.432e-08, -4.814e-11, -1.0, 1.432e-08, 1.429e-06, -1.0, 2.218e-08, -1.0, -9.301e-06, 0.002076, -1.0, -7.945e-06, 0.0001291, -1.0, -7.945e-06, 0.0001286, -1.0, -9.301e-06, 0.002076, 1.0, 0.0, -3.531e-15, 1.0, 0.0, -3.531e-15, 1.0, 0.0, -3.531e-15, 1.0, 0.0, -3.531e-15, -1.0, -1.112e-05, 0.004844, -1.0, -9.432e-06, 0.00144, -1.0, -9.462e-06, 0.001497, -1.0, -1.111e-05, 0.004818, 1.0, 4.474e-06, 0.0, 0.9736, 2.365e-06, -0.2284, 1.0, -0.000464, -7.694e-05, 1.0, 8.928e-06, 0.0, -1.0, -3.968e-07, 2.928e-08, -1.0, -5.5e-08, 2.96e-08, -1.0, -5.5e-08, 2.96e-08, -1.0, -5.5e-08, 2.96e-08, -1.0, -1.515e-05, 1.513e-08, -1.0, -8.636e-06, 0.004453, -1.0, -7.375e-06, -0.001946, -1.0, -7.376e-06, -0.001949, -1.0, -8.636e-06, 0.004452, -1.0, -4.827e-06, 0.0, -1.0, -4.997e-06, 0.0, -1.0, -9.918e-06, 0.0, -1.0, -9.654e-06, 0.0, 1.0, 4.753e-06, 0.004327, 1.0, 4.666e-06, 0.006523, 1.0, 4.666e-06, 0.006523, 1.0, 4.753e-06, 0.004326, -1.0, -8.645e-06, -0.00157, -1.0, -1.112e-05, 0.004844, -1.0, -1.111e-05, 0.004818, -1.0, -8.647e-06, -0.001563, 0.005403, -0.0002161, 1.0, 0.005403, -0.0002161, 1.0, 0.005403, -0.0002161, 1.0, 0.005403, -0.0002161, 1.0, -0.005588, -0.0002162, 1.0, -0.005588, -0.0002162, 1.0, -0.005588, -0.0002162, 1.0, -0.005588, -0.0002162, 1.0, 1.0, 7.657e-06, 0.00972, 0.9999, 7.966e-06, 0.0119, 0.9999, 7.965e-06, 0.0119, 1.0, 7.658e-06, 0.009716, 1.0, 8.083e-06, 0.002093, 1.0, 4.753e-06, 0.004327, 1.0, 4.753e-06, 0.004326, 1.0, 8.084e-06, 0.002093, 0.007017, 0.0002162, -1.0, 0.007078, 0.0002162, -1.0, 0.007078, 0.0002162, -1.0, 0.007017, 0.0002162, -1.0, 0.9998, 1.073e-05, -0.01789, 1.0, 7.657e-06, 0.00972, 1.0, 7.658e-06, 0.009716, 0.9998, 1.073e-05, -0.01789, -1.0, -1.416e-05, 0.006577, -1.0, -1.189e-05, 0.004347, -1.0, -1.189e-05, 0.004346, -1.0, -1.416e-05, 0.006577, -1.0, -1.515e-05, 1.513e-08, -1.0, -3.093e-05, -3.687e-12, -1.0, -3.968e-07, 2.928e-08, -0.9386, -1.462e-06, -0.3451, -0.9752, -0.000743, -0.2213, -0.9752, -0.000743, -0.2213, -0.9386, -1.462e-06, -0.3451, 0.9736, 2.365e-06, -0.2284, 0.9386, 0.0006828, -0.345, 0.9752, -5.903e-05, -0.2213, 0.9755, -0.001237, -0.22, -1.0, -4.827e-06, 0.0, -0.9386, -1.462e-06, -0.3451, -0.9386, -1.462e-06, -0.3451, -1.0, 0.0, 0.0, 1.0, 4.474e-06, 0.0, 1.0, 1.941e-08, 0.0, 0.9386, 0.0006828, -0.345, 0.9736, 2.365e-06, -0.2284, 0.9309, 0.003299, -0.3652, 0.9291, 0.008299, -0.3697, 0.927, 0.05428, 0.371, 0.8902, 0.001381, 0.4555, -0.9352, 0.002416, -0.3541, -0.9252, 0.001901, 0.3795, -0.9252, 0.0019, 0.3794, -0.9302, 0.002391, -0.367, 0.008886, 0.001028, -1.0, -0.02167, 0.001003, -0.9998, 0.2436, 0.002766, -0.9699, 0.2377, -0.00161, -0.9713, 0.8902, 0.001381, 0.4555, 0.927, 0.05428, 0.371, 0.9639, 0.09345, 0.2493, 0.9387, -0.0005459, 0.3448, -0.9252, 0.001901, 0.3795, -0.9649, 0.000408, 0.2628, -0.9649, 0.0004068, 0.2626, -0.9252, 0.0019, 0.3794, -0.9649, 0.000408, 0.2628, -0.9964, 4.611e-07, 0.08508, -0.9964, 4.611e-07, 0.08508, -0.9649, 0.0004068, 0.2626, 0.9387, -0.0005459, 0.3448, 0.9639, 0.09345, 0.2493, 0.9967, 0.003682, 0.08061, 0.997, 2.639e-07, 0.07698, -2.98e-07, 1.42e-06, 1.0, 3.49e-07, -5.36e-06, 1.0, -1.524e-07, 1.431e-06, 1.0, 4.577e-08, -5.383e-06, 1.0, -0.8993, -0.000627, -0.4374, -0.9352, 0.002416, -0.3541, -0.9302, 0.002391, -0.367, -0.8992, -0.0006268, -0.4376, 0.8996, 0.001207, -0.4366, 0.8962, 0.001234, -0.4436, 0.9291, 0.008299, -0.3697, 0.9309, 0.003299, -0.3652, 0.9755, -0.001237, -0.22, 0.9752, -5.903e-05, -0.2213, 0.8962, 0.001234, -0.4436, 0.8996, 0.001207, -0.4366, 0.0, -1.0, 0.0, 0.0, -1.0, 0.0, 0.0, -1.0, 0.0, 0.0, -1.0, 0.0, -0.9752, -0.000743, -0.2213, -0.8993, -0.000627, -0.4374, -0.8992, -0.0006268, -0.4376, -0.9752, -0.000743, -0.2213, -1.0, -4.997e-06, 0.0, -1.0, -4.827e-06, 0.0, -1.0, 0.0, 0.0, -1.0, -7.6e-08, 0.0, 1.0, 4.062e-06, 0.0, 1.0, -1.008e-07, 0.0, 1.0, 1.941e-08, 0.0, 1.0, 4.474e-06, 0.0, -0.8989, -6.477e-06, -0.4382, -0.8961, 0.005969, -0.4437, -0.8358, -2.828e-06, -0.549, -0.8381, 0.004449, -0.5456, -0.8381, 0.004449, -0.5456, -0.8358, -2.828e-06, -0.549, -0.7245, -3.078e-06, -0.6893, -0.7254, 0.007657, -0.6883, -0.7254, 0.007657, -0.6883, -0.7245, -3.078e-06, -0.6893, -0.5863, 0.001154, -0.8101, -0.5892, -0.0007488, -0.808, -0.5892, -0.0007488, -0.808, -0.5863, 0.001154, -0.8101, -0.4363, -4.128e-06, -0.8998, -0.4363, 0.002359, -0.8998, -0.4363, 0.002359, -0.8998, -0.4363, -4.128e-06, -0.8998, -0.3569, -0.0002139, -0.9341, -0.3562, 0.008447, -0.9344, -0.3562, 0.008447, -0.9344, -0.3569, -0.0002139, -0.9341, -0.02167, 0.001003, -0.9998, 0.008886, 0.001028, -1.0, 0.2377, -0.00161, -0.9713, 0.2436, 0.002766, -0.9699, 0.3137, -3.971e-06, -0.9495, 0.3109, 0.005275, -0.9504, 0.3109, 0.005275, -0.9504, 0.3137, -3.971e-06, -0.9495, 0.5027, -3.67e-06, -0.8644, 0.5033, 0.003941, -0.8641, 0.5033, 0.003941, -0.8641, 0.5027, -3.67e-06, -0.8644, 0.6605, -3.015e-06, -0.7509, 0.6619, 7.025e-05, -0.7496, 0.6619, 7.025e-05, -0.7496, 0.6605, -3.015e-06, -0.7509, 0.7844, -2.057e-06, -0.6203, 0.7844, 0.003927, -0.6202, 0.8988, -1.581e-05, -0.4383, 0.8961, 0.006062, -0.4437, 0.8096, 0.04186, -0.5855, 0.7845, -0.001685, -0.6202, -0.9645, -1.199e-06, -0.2643, -0.9645, -1.199e-06, -0.2643, -0.9964, -2.546e-07, -0.08472, -0.9964, -2.546e-07, -0.08472, 0.9964, -3.359e-07, -0.08472, 0.9964, -3.359e-07, -0.08472, 0.9645, -1.094e-06, -0.2643, 0.9645, -1.094e-06, -0.2643, -1.0, -4.997e-06, 0.0, -1.0, -7.6e-08, 0.0, -1.0, -1.52e-07, 0.0, -1.0, -6.486e-06, 0.0, 0.997, 2.639e-07, 0.07698, 0.9967, 0.003682, 0.08061, 0.9964, -3.359e-07, -0.08472, 0.9964, -3.359e-07, -0.08472, 0.8988, -1.538e-06, -0.4383, 0.8935, -1.538e-06, -0.449, 0.9645, -1.094e-06, -0.2643, 0.9645, -1.094e-06, -0.2643, -0.9964, 4.611e-07, 0.08508, -0.9964, -2.546e-07, -0.08472, -0.9964, -2.546e-07, -0.08472, -0.9964, 4.611e-07, 0.08508, -0.9645, -1.2e-06, -0.2643, -0.9645, -1.2e-06, -0.2643, -0.8961, 0.005969, -0.4437, -0.8989, -6.477e-06, -0.4382, 1.0, -3.839e-07, 0.0, 1.0, -2.845e-07, 0.0, 1.0, -3.673e-07, 0.0, 1.0, -7.668e-07, 0.0, -4.488e-05, -1.0, 3.257e-06, -4.488e-05, -1.0, 3.257e-06, -4.488e-05, -1.0, 3.257e-06, -4.488e-05, -1.0, 3.257e-06, -4.488e-05, -1.0, 3.257e-06, -4.488e-05, -1.0, 3.257e-06, -4.488e-05, -1.0, 3.257e-06, -4.488e-05, -1.0, 3.257e-06, -4.488e-05, -1.0, 3.257e-06, -4.488e-05, -1.0, 3.257e-06, -4.488e-05, -1.0, 3.257e-06, -4.488e-05, -1.0, 3.257e-06, -4.488e-05, -1.0, 3.257e-06, -4.488e-05, -1.0, 3.257e-06, -4.488e-05, -1.0, 3.257e-06, -4.488e-05, -1.0, 3.257e-06, -4.488e-05, -1.0, 3.257e-06, -4.488e-05, -1.0, 3.257e-06, -4.488e-05, -1.0, 3.257e-06, -4.488e-05, -1.0, 3.257e-06, -4.488e-05, -1.0, 3.257e-06, -4.488e-05, -1.0, 3.257e-06, -4.488e-05, -1.0, 3.257e-06, -4.488e-05, -1.0, 3.257e-06, -4.488e-05, -1.0, 3.257e-06, -4.488e-05, -1.0, 3.257e-06, -4.488e-05, -1.0, 3.257e-06, -4.488e-05, -1.0, 3.257e-06, -4.488e-05, -1.0, 3.257e-06, -4.488e-05, -1.0, 3.257e-06, -4.488e-05, -1.0, 3.257e-06, -4.488e-05, -1.0, 3.257e-06, -4.488e-05, -1.0, 3.257e-06, -4.488e-05, -1.0, 3.257e-06, -4.488e-05, -1.0, 3.257e-06, -4.488e-05, -1.0, 3.257e-06, -4.488e-05, -1.0, 3.257e-06, 0.0, -1.081e-06, -1.0, 0.0, -1.081e-06, -1.0, 0.0, -1.081e-06, -1.0, 0.0, -1.081e-06, -1.0, 0.0, -9.804e-07, 1.0, 0.0, -9.804e-07, 1.0, 0.0, -9.804e-07, 1.0, 0.0, -9.804e-07, 1.0, 1.24e-05, 1.0, -1.198e-06, 1.24e-05, 1.0, -1.198e-06, 1.24e-05, 1.0, -1.198e-06, 1.24e-05, 1.0, -1.198e-06, 1.24e-05, 1.0, -1.198e-06, 1.24e-05, 1.0, -1.198e-06, 1.24e-05, 1.0, -1.198e-06, 1.24e-05, 1.0, -1.198e-06, 1.24e-05, 1.0, -1.198e-06, 1.24e-05, 1.0, -1.198e-06, -0.001134, 1.0, 0.002637, -0.01717, 0.9986, 0.05059, -0.01667, 0.9954, 0.09451, 6.169e-05, 1.0, 0.00369, 1.24e-05, 1.0, -1.198e-06, 1.24e-05, 1.0, -1.198e-06, 0.003172, 1.0, 0.005259, 0.02846, 0.9991, 0.03286, 0.03609, 0.9989, 0.02885, 0.04599, 0.9987, 0.02385, 0.06382, 0.9978, 0.01886, 0.05969, 0.998, 0.01864, 0.02975, 0.9995, -0.009756, 0.05997, 0.998, -0.01773, 0.06332, 0.9975, -0.03284, 0.04013, 0.9986, -0.03352, 0.03025, 0.9989, -0.03493, 0.02464, 0.9989, -0.041, -0.00553, 1.0, -0.002745, 1.24e-05, 1.0, -1.198e-06, 1.24e-05, 1.0, -1.198e-06, 1.24e-05, 1.0, -1.198e-06, 1.24e-05, 1.0, -1.198e-06, 1.24e-05, 1.0, -1.198e-06, 1.24e-05, 1.0, -1.198e-06, 1.24e-05, 1.0, -1.198e-06, 1.24e-05, 1.0, -1.198e-06, 0.0, 1.0, 1.557e-06, -0.7976, 0.6032, 9.395e-07, 0.0, 0.6032, 0.7976, 0.0, 1.0, 1.557e-06, 3.706e-06, -1.077e-06, -1.0, 3.706e-06, -1.077e-06, -1.0, 3.706e-06, -1.077e-06, -1.0, 2.236e-06, 0.7976, -0.6032, 3.706e-06, -1.077e-06, -1.0, 3.706e-06, -1.077e-06, -1.0, 0.7976, -4.962e-07, -0.6032, 0.0, -0.7976, -0.6032, 0.0, -8.226e-07, -1.0, 0.0, -8.226e-07, -1.0, -2.213e-06, -0.7976, -0.6032, -3.669e-06, -9.435e-07, -1.0, -3.669e-06, -9.435e-07, -1.0, -3.669e-06, -9.435e-07, -1.0, -3.669e-06, -9.435e-07, -1.0, -3.669e-06, -9.435e-07, -1.0, 1.923e-06, -1.081e-06, -1.0, 1.923e-06, -1.081e-06, -1.0, 1.923e-06, -1.081e-06, -1.0, 1.923e-06, -1.081e-06, -1.0, 1.923e-06, -1.081e-06, -1.0])] * 3)])
me_cube_008 = bpy.data.meshes.new('Cube.008')
me_cube_008.from_pydata([(-0.1115, -0.4833, 0.001737), (-0.1115, -0.4833, 0.4562), (-0.1115, 0.4849, 0.001737), (-0.1115, 0.4849, 0.4562), (0.1115, -0.4833, 0.001737), (0.1115, -0.4833, 0.4562), (0.1115, 0.4849, 0.001737), (0.1115, 0.4849, 0.4562), (-0.1115, -0.4833, 0.02652), (-0.1115, 0.4849, 0.02652), (0.1115, 0.4849, 0.02652), (0.1115, -0.4833, 0.02652), (0.1115, -0.4883, 0.02652), (0.1115, -0.4883, 0.001737), (-0.1115, -0.4883, 0.001737), (-0.1115, -0.4883, 0.02652), (-0.1115, 0.4899, 0.02652), (-0.1115, 0.4899, 0.001737), (0.1115, 0.4899, 0.001737), (0.1115, 0.4899, 0.02652)], [], [(8, 1, 3, 9), (9, 3, 7, 10), (10, 7, 5, 11), (11, 5, 1, 8), (2, 6, 4, 0), (7, 3, 1, 5), (4, 11, 12, 13), (6, 10, 11, 4), (2, 9, 16, 17), (0, 8, 9, 2), (13, 12, 15, 14), (11, 8, 15, 12), (8, 0, 14, 15), (0, 4, 13, 14), (17, 16, 19, 18), (10, 6, 18, 19), (6, 2, 17, 18), (9, 10, 19, 16)])
me_cube_008.polygons.foreach_set('use_smooth', [True] * 18)
_k = set([(0, 2), (0, 14), (1, 3), (1, 5), (1, 8), (2, 17), (3, 7), (3, 9), (4, 6), (4, 13), (5, 7), (5, 11), (6, 18), (7, 10), (8, 11), (8, 15), (9, 10), (9, 16), (10, 19), (11, 12), (12, 13), (12, 15), (13, 14), (14, 15), (16, 17), (16, 19), (17, 18), (18, 19)])
me_cube_008.attributes.new('sharp_edge', 'BOOLEAN', 'EDGE').data.foreach_set('value', [ (min(e.vertices), max(e.vertices)) in _k for e in me_cube_008.edges])
_uv = me_cube_008.uv_layers.new(name='UVMap')
_uv.uv.foreach_set('vector', [0.6546, 0.9895, 0.5119, 0.9895, 0.5119, 0.668, 0.6546, 0.668, 0.07405, 0.8101, 0.07405, 0.6674, 0.1481, 0.6674, 0.1481, 0.8101, 0.8055, 0.9895, 0.6628, 0.9895, 0.6628, 0.668, 0.8055, 0.668, 0.1481, 0.8101, 0.1481, 0.6674, 0.2222, 0.6674, 0.2222, 0.8101, 0.9704, 0.9895, 0.8963, 0.9895, 0.8963, 0.668, 0.9704, 0.668, 0.07405, 0.989, 0.0, 0.989, 0.0, 0.6674, 0.07405, 0.6674, 0.8138, 0.668, 0.8055, 0.668, 0.8055, 0.6663, 0.8138, 0.6663, 0.8138, 0.9895, 0.8055, 0.9895, 0.8055, 0.668, 0.8138, 0.668, 0.6628, 0.668, 0.6546, 0.668, 0.6546, 0.6663, 0.6628, 0.6663, 0.6628, 0.9895, 0.6546, 0.9895, 0.6546, 0.668, 0.6628, 0.668, 0.3174, 0.7415, 0.3092, 0.7415, 0.3092, 0.6674, 0.3174, 0.6674, 0.3191, 0.7415, 0.3191, 0.8155, 0.3174, 0.8155, 0.3174, 0.7415, 0.6546, 0.9895, 0.6628, 0.9895, 0.6628, 0.9912, 0.6546, 0.9912, 0.9704, 0.668, 0.8963, 0.668, 0.8963, 0.6663, 0.9704, 0.6663, 0.3256, 0.7415, 0.3174, 0.7415, 0.3174, 0.6674, 0.3256, 0.6674, 0.8055, 0.9895, 0.8138, 0.9895, 0.8138, 0.9912, 0.8055, 0.9912, 0.8963, 0.9895, 0.9704, 0.9895, 0.9704, 0.9912, 0.8963, 0.9912, 0.3157, 0.8155, 0.3157, 0.7415, 0.3174, 0.7415, 0.3174, 0.8155])
me_cube_008.materials.append(mat_door_001)
me_cube_008.update()
me_cube_008.normals_split_custom_set([tuple(v) for v in zip(*[iter([-1.0, 0.0, 0.0, -1.0, 0.0, 0.0, -1.0, 0.0, 0.0, -1.0, -6.263e-07, 0.0, 0.0, 1.0, -1.556e-07, 0.0, 1.0, -1.556e-07, 0.0, 1.0, -1.556e-07, 0.0, 1.0, -1.556e-07, 1.0, -6.263e-07, 0.0, 1.0, 0.0, 0.0, 1.0, 0.0, 0.0, 1.0, 0.0, 0.0, 0.0, -1.0, 1.556e-07, 0.0, -1.0, 1.556e-07, 0.0, -1.0, 1.556e-07, 0.0, -1.0, 1.556e-07, 0.0, -8.263e-08, -1.0, 0.0, -8.263e-08, -1.0, 0.0, -8.263e-08, -1.0, 0.0, -8.263e-08, -1.0, 0.0, 0.0, 1.0, 0.0, 0.0, 1.0, 0.0, 0.0, 1.0, 0.0, 0.0, 1.0, 1.0, 0.0, 0.0, 1.0, 0.0, 0.0, 1.0, 0.0, 0.0, 1.0, 0.0, 0.0, 1.0, -9.395e-07, 0.0, 1.0, -6.263e-07, 0.0, 1.0, 0.0, 0.0, 1.0, 0.0, 0.0, -1.0, -9.395e-07, 0.0, -1.0, -6.263e-07, 0.0, -1.0, -1.879e-06, 0.0, -1.0, -1.879e-06, 0.0, -1.0, 0.0, 0.0, -1.0, 0.0, 0.0, -1.0, -6.263e-07, 0.0, -1.0, -9.395e-07, 0.0, 0.0, -1.0, 0.0, 0.0, -1.0, 0.0, 0.0, -1.0, 0.0, 0.0, -1.0, 0.0, 0.0, 3.725e-07, 1.0, 0.0, 3.725e-07, 1.0, 0.0, 3.725e-07, 1.0, 0.0, 3.725e-07, 1.0, -1.0, 0.0, 0.0, -1.0, 0.0, 0.0, -1.0, 0.0, 0.0, -1.0, 0.0, 0.0, 0.0, -8.263e-08, -1.0, 0.0, -8.263e-08, -1.0, 0.0, -1.63e-07, -1.0, 0.0, -1.63e-07, -1.0, 0.0, 1.0, 0.0, 0.0, 1.0, 0.0, 0.0, 1.0, 0.0, 0.0, 1.0, 0.0, 1.0, -6.263e-07, 0.0, 1.0, -9.395e-07, 0.0, 1.0, -1.879e-06, 0.0, 1.0, -1.879e-06, 0.0, 0.0, -8.263e-08, -1.0, 0.0, -8.263e-08, -1.0, 0.0, -1.63e-07, -1.0, 0.0, -1.63e-07, -1.0, 0.0, 3.725e-07, 1.0, 0.0, 3.725e-07, 1.0, 0.0, 3.725e-07, 1.0, 0.0, 3.725e-07, 1.0])] * 3)])

# ---- objects
ob_porte_002 = bpy.data.objects.new('porte.002', me_cube_007)
ob_cube = bpy.data.objects.new('Cube', me_cube_008)

# ---- transforms, parenting, visibility, modifiers, constraints
ob_porte_002.location = (0.0, 0.0, 0.0)
ob_porte_002.rotation_euler = (-1.629e-07, 0.0, 0.0)
ob_porte_002.color = (0.8, 0.8, 0.8, 1.0)
ob_cube.location = (0.0, 0.0, 0.0)
ob_cube.rotation_euler = (-1.629e-07, 0.0, 0.0)
ob_cube.color = (0.8, 0.8, 0.8, 1.0)

# ---- collection membership
col_collection.objects.link(ob_porte_002)
col_collection.objects.link(ob_cube)

# ---- scene / render settings (as saved in the file)
scene.frame_start = 1; scene.frame_end = 250; scene.frame_set(1)
scene.render.engine = 'BLENDER_EEVEE_NEXT'
scene.cycles.sampling_pattern = 'TABULATED_SOBOL'
bpy.context.view_layer.update()

# ---- added for rendering (the .blend has no active camera and no usable light): camera, sun
cam_auto = bpy.data.cameras.new('AutoCamera')
cam_auto.lens = 50.0
cam_auto.sensor_width = 36.0
cam_auto.clip_end = 1000.0
ob_auto_camera = bpy.data.objects.new('AutoCamera', cam_auto)
scene.collection.objects.link(ob_auto_camera)
ob_auto_camera.location = (1.60575, -1.92627, 1.78565)
ob_auto_camera.rotation_euler = (1.09748, -7.21219e-08, 0.694738)
scene.camera = ob_auto_camera
light_auto_sun = bpy.data.lights.new('AutoSun', 'SUN')
light_auto_sun.energy = 3.0
light_auto_sun.angle = 0.0523599
ob_auto_sun = bpy.data.objects.new('AutoSun', light_auto_sun)
scene.collection.objects.link(ob_auto_sun)
ob_auto_sun.rotation_euler = (0.872665, 0.174533, 0.523599)
bpy.context.view_layer.update()
